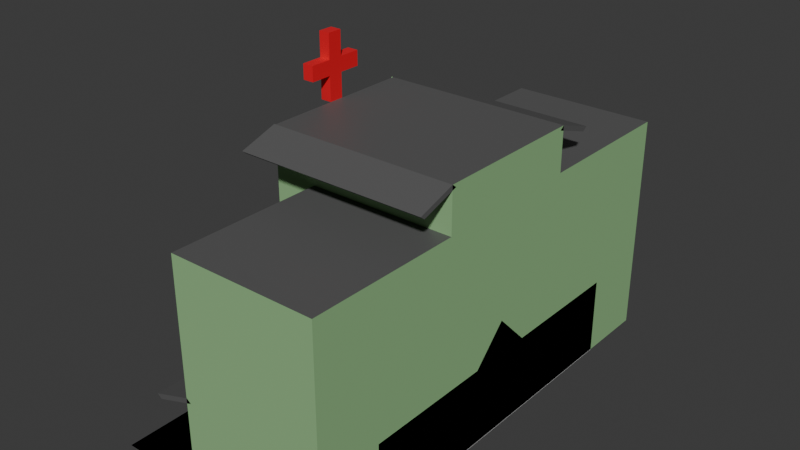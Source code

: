 # Source: Colourisation.blend  (saved by Blender 4.5.87; exported with 4.5.12 LTS)
import bpy
from mathutils import Matrix  # noqa: F401  (used for matrix-valued properties, if any)

bpy.ops.wm.read_factory_settings(use_empty=True)
scene = bpy.context.scene
scene.name = 'Scene'

# ---- collections
col_collection = bpy.data.collections.new('Collection'); scene.collection.children.link(col_collection)

# ---- materials (node trees are filled in below, after node groups)
mat_floor = bpy.data.materials.new('Floor')
mat_floor.diffuse_color = (0.304, 0.3062, 0.3127, 1.0)
mat_tarseal = bpy.data.materials.new('Tarseal')
mat_health_red = bpy.data.materials.new('Health Red')

# ---- material node trees
mat_floor.use_nodes = True; mat_floor.node_tree.nodes.clear()
_N = mat_floor.node_tree.nodes; _L = mat_floor.node_tree.links
n0 = _N.new('ShaderNodeBsdfPrincipled'); n0.name = 'Principled BSDF'; n0.location = (10, 300)
n0.inputs[0].default_value = (0.2826, 0.4982, 0.2413, 1.0)
n0.inputs[2].default_value = 1.0
n0.inputs[13].default_value = 0.0
n1 = _N.new('ShaderNodeOutputMaterial'); n1.name = 'Material Output'; n1.location = (300, 300)
_L.new(n0.outputs[0], n1.inputs[0])
n1.is_active_output = True
mat_tarseal.use_nodes = True; mat_tarseal.node_tree.nodes.clear()
_N = mat_tarseal.node_tree.nodes; _L = mat_tarseal.node_tree.links
n0 = _N.new('ShaderNodeBsdfPrincipled'); n0.name = 'Principled BSDF'; n0.location = (-200, 100)
n0.inputs[0].default_value = (0.107, 0.107, 0.107, 1.0)
n1 = _N.new('ShaderNodeOutputMaterial'); n1.name = 'Material Output'; n1.location = (200, 100)
_L.new(n0.outputs[0], n1.inputs[0])
n1.is_active_output = True
mat_health_red.use_nodes = True; mat_health_red.node_tree.nodes.clear()
_N = mat_health_red.node_tree.nodes; _L = mat_health_red.node_tree.links
n0 = _N.new('ShaderNodeBsdfPrincipled'); n0.name = 'Principled BSDF'; n0.location = (-200, 100)
n0.inputs[0].default_value = (0.8, 0.01021, 0.02102, 1.0)
n1 = _N.new('ShaderNodeOutputMaterial'); n1.name = 'Material Output'; n1.location = (200, 100)
_L.new(n0.outputs[0], n1.inputs[0])
n1.is_active_output = True

# ---- world
world_world = bpy.data.worlds.new('World'); scene.world = world_world
world_world.use_nodes = True; world_world.node_tree.nodes.clear()
_N = world_world.node_tree.nodes; _L = world_world.node_tree.links
n0 = _N.new('ShaderNodeOutputWorld'); n0.name = 'World Output'; n0.location = (200, 100)
n1 = _N.new('ShaderNodeBackground'); n1.name = 'Background'; n1.location = (-200, 100)
n1.inputs[0].default_value = (0.05088, 0.05088, 0.05088, 1.0)
_L.new(n1.outputs[0], n0.inputs[0])
n0.is_active_output = True
world_world.color = (0.05088, 0.05088, 0.05088)
world_world.sun_shadow_jitter_overblur = 0.0

# ---- meshes
me_cube_002 = bpy.data.meshes.new('Cube.002')
me_cube_002.from_pydata([(10.0, 20.0, 0.0), (10.0, 20.0, 19.28), (10.0, -20.0, 19.28), (-2.571, 20.0, 0.0), (-2.571, 20.0, 19.28), (-2.571, -20.0, 0.0), (-2.571, -20.0, 19.28), (10.0, -6.667, 0.0), (10.0, 6.667, 0.0), (10.0, 6.667, 19.28), (10.0, -6.667, 19.28), (-2.571, 6.667, 0.0), (-2.571, -6.667, 0.0), (-2.571, -6.667, 19.28), (-2.571, 6.667, 19.28), (-6.293, 6.667, 0.0), (-6.293, -6.667, 0.0), (-6.293, -6.667, 19.28), (-6.293, 6.667, 19.28), (-2.159, 20.0, 7.519), (-2.544, 20.0, 7.821), (-2.159, -20.0, 7.519), (-2.544, -20.0, 7.821), (-5.445, 20.0, 6.429), (-5.831, 20.0, 6.732), (-5.445, -20.0, 6.429), (-5.831, -20.0, 6.732), (-6.423, -6.281, 22.8), (-6.423, -6.667, 23.1), (10.0, -6.281, 22.8), (-6.423, -9.568, 21.71), (-6.423, -9.953, 22.01), (10.0, -9.568, 21.71), (10.0, -9.953, 22.01), (10.0, 6.281, 22.8), (-6.423, 6.281, 22.8), (-6.423, 6.667, 23.1), (10.0, 9.568, 21.71), (10.0, 9.953, 22.01), (-6.423, 9.568, 21.71), (-6.423, 9.953, 22.01), (10.0, 6.667, 23.1), (10.0, -6.667, 23.1), (-2.571, -6.667, 23.1), (-2.571, 6.667, 23.1), (-6.293, -6.667, 23.1), (-6.293, 6.667, 23.1), (-7.253, -0.7406, 28.58), (-7.253, 0.5391, 28.58), (-7.253, 0.5391, 23.1), (-7.253, -0.7406, 23.1), (-7.253, 2.396, 26.48), (-7.253, 2.396, 25.2), (-7.253, -2.597, 25.2), (-7.253, -2.597, 26.48), (-7.253, 0.5391, 25.2), (-7.253, 0.5391, 26.48), (-7.253, -0.7406, 25.2), (-7.253, -0.7406, 26.48), (-6.293, -0.7406, 28.58), (-6.293, 0.5391, 28.58), (-6.293, 0.5391, 23.1), (-6.293, -0.7406, 23.1), (-6.293, 2.396, 26.48), (-6.293, 2.396, 25.2), (-6.293, -2.597, 25.2), (-6.293, -2.597, 26.48), (-6.293, 0.5391, 25.2), (-6.293, 0.5391, 26.48), (-6.293, -0.7406, 25.2), (-6.293, -0.7406, 26.48), (10.0, -20.0, 0.0), (-10.0, -20.0, 0.0), (-10.0, 20.0, 0.0)], [], [(7, 10, 2), (7, 2, 71), (71, 2, 6), (71, 6, 5), (11, 14, 4), (11, 4, 3), (3, 4, 1), (3, 1, 0), (8, 11, 3), (8, 3, 0), (14, 9, 1), (14, 1, 4), (6, 2, 10), (6, 10, 13), (18, 17, 45), (18, 45, 46), (71, 5, 12), (71, 12, 7), (7, 12, 11), (7, 11, 8), (5, 6, 13), (5, 13, 12), (12, 13, 17), (12, 17, 16), (0, 1, 9), (0, 9, 8), (8, 9, 10), (8, 10, 7), (16, 17, 18), (16, 18, 15), (14, 11, 15), (14, 15, 18), (13, 10, 42), (13, 42, 43), (11, 12, 16), (11, 16, 15), (19, 20, 22), (19, 22, 21), (21, 22, 26), (21, 26, 25), (25, 26, 24), (25, 24, 23), (23, 24, 20), (23, 20, 19), (21, 25, 23), (21, 23, 19), (26, 22, 20), (26, 20, 24), (27, 28, 42), (27, 42, 29), (29, 42, 33), (29, 33, 32), (32, 33, 31), (32, 31, 30), (30, 31, 28), (30, 28, 27), (29, 32, 30), (29, 30, 27), (33, 42, 28), (33, 28, 31), (34, 41, 36), (34, 36, 35), (35, 36, 40), (35, 40, 39), (39, 40, 38), (39, 38, 37), (37, 38, 41), (37, 41, 34), (35, 39, 37), (35, 37, 34), (40, 36, 41), (40, 41, 38), (43, 42, 41), (43, 41, 44), (43, 44, 46), (43, 46, 45), (17, 13, 43), (17, 43, 45), (9, 14, 44), (9, 44, 41), (10, 9, 41), (10, 41, 42), (14, 18, 46), (14, 46, 44), (55, 49, 50), (55, 50, 57), (48, 56, 58), (48, 58, 47), (56, 55, 57), (56, 57, 58), (51, 52, 55), (51, 55, 56), (58, 57, 53), (58, 53, 54), (67, 69, 62), (67, 62, 61), (60, 59, 70), (60, 70, 68), (68, 70, 69), (68, 69, 67), (63, 68, 67), (63, 67, 64), (70, 66, 65), (70, 65, 69), (48, 47, 59), (48, 59, 60), (50, 49, 61), (50, 61, 62), (56, 48, 60), (56, 60, 68), (47, 58, 70), (47, 70, 59), (52, 51, 63), (52, 63, 64), (54, 53, 65), (54, 65, 66), (49, 55, 67), (49, 67, 61), (57, 50, 62), (57, 62, 69), (51, 56, 68), (51, 68, 63), (55, 52, 64), (55, 64, 67), (58, 54, 66), (58, 66, 70), (53, 57, 69), (53, 69, 65), (71, 0, 73), (71, 73, 72)])
me_cube_002.polygons.foreach_set('use_smooth', [0, 0, 0, 0, 0, 0, 0, 0, 0, 0, 0, 0, 0, 0, 0, 0, 0, 0, 0, 0, 0, 0, 0, 0, 0, 0, 0, 0, 0, 0, 0, 0, 0, 0, 0, 0, 0, 0, 0, 0, 0, 0, 0, 0, 0, 0, 0, 0, 0, 1, 0, 0, 0, 0, 0, 0, 0, 0, 0, 0, 0, 1, 0, 0, 0, 0, 0, 0, 0, 0, 0, 0, 0, 0, 0, 0, 0, 0, 0, 0, 0, 0, 0, 0, 0, 0, 0, 0, 0, 0, 0, 0, 0, 0, 0, 0, 0, 0, 0, 0, 0, 0, 0, 0, 0, 0, 0, 0, 0, 0, 0, 0, 0, 0, 0, 0, 0, 0, 0, 0, 0, 0, 0, 0, 0, 0, 0, 0, 0, 0])
me_cube_002.polygons.foreach_set('material_index', [0, 0, 0, 0, 0, 0, 0, 0, 0, 0, 1, 1, 1, 1, 0, 0, 0, 0, 0, 0, 0, 0, 0, 0, 0, 0, 0, 0, 0, 0, 0, 0, 0, 0, 0, 0, 0, 0, 1, 1, 1, 1, 1, 1, 1, 1, 1, 1, 0, 0, 1, 1, 1, 1, 1, 1, 1, 1, 1, 1, 0, 0, 1, 1, 1, 1, 1, 1, 1, 1, 1, 1, 1, 1, 1, 1, 0, 0, 0, 0, 0, 0, 0, 0, 2, 2, 2, 2, 2, 2, 2, 2, 2, 2, 2, 2, 2, 2, 2, 2, 2, 2, 2, 2, 2, 2, 0, 0, 2, 2, 2, 2, 2, 2, 2, 2, 2, 2, 2, 2, 2, 2, 2, 2, 2, 2, 2, 2, 1, 1])
_uv = me_cube_002.uv_layers.new(name='UVMap')
_uv.uv.foreach_set('vector', [0.375, 0.1667, 0.625, 0.1667, 0.625, 0.25, 0.375, 0.1667, 0.625, 0.25, 0.375, 0.25, 0.375, 0.25, 0.625, 0.25, 0.625, 0.5, 0.375, 0.25, 0.625, 0.5, 0.375, 0.5, 0.375, 0.6667, 0.625, 0.6667, 0.625, 0.75, 0.375, 0.6667, 0.625, 0.75, 0.375, 0.75, 0.375, 0.75, 0.625, 0.75, 0.625, 1.0, 0.375, 0.75, 0.625, 1.0, 0.375, 1.0, 0.125, 0.6667, 0.375, 0.6667, 0.375, 0.75, 0.125, 0.6667, 0.375, 0.75, 0.125, 0.75, 0.625, 0.6667, 0.875, 0.6667, 0.875, 0.75, 0.625, 0.6667, 0.875, 0.75, 0.625, 0.75, 0.625, 0.5, 0.875, 0.5, 0.875, 0.5833, 0.625, 0.5, 0.875, 0.5833, 0.625, 0.5833, 0.625, 0.6667, 0.625, 0.5833, 0.625, 0.5833, 0.625, 0.6667, 0.625, 0.5833, 0.625, 0.6667, 0.125, 0.5, 0.375, 0.5, 0.375, 0.5833, 0.125, 0.5, 0.375, 0.5833, 0.125, 0.5833, 0.125, 0.5833, 0.375, 0.5833, 0.375, 0.6667, 0.125, 0.5833, 0.375, 0.6667, 0.125, 0.6667, 0.375, 0.5, 0.625, 0.5, 0.625, 0.5833, 0.375, 0.5, 0.625, 0.5833, 0.375, 0.5833, 0.375, 0.5833, 0.625, 0.5833, 0.625, 0.5833, 0.375, 0.5833, 0.625, 0.5833, 0.375, 0.5833, 0.375, 0.0, 0.625, 0.0, 0.625, 0.08333, 0.375, 0.0, 0.625, 0.08333, 0.375, 0.08333, 0.375, 0.08333, 0.625, 0.08333, 0.625, 0.1667, 0.375, 0.08333, 0.625, 0.1667, 0.375, 0.1667, 0.375, 0.5833, 0.625, 0.5833, 0.625, 0.6667, 0.375, 0.5833, 0.625, 0.6667, 0.375, 0.6667, 0.625, 0.6667, 0.375, 0.6667, 0.375, 0.6667, 0.625, 0.6667, 0.375, 0.6667, 0.625, 0.6667, 0.625, 0.5833, 0.875, 0.5833, 0.875, 0.5833, 0.625, 0.5833, 0.875, 0.5833, 0.625, 0.5833, 0.375, 0.6667, 0.375, 0.5833, 0.375, 0.5833, 0.375, 0.6667, 0.375, 0.5833, 0.375, 0.6667, 0.375, 0.0, 0.625, 0.0, 0.625, 0.25, 0.375, 0.0, 0.625, 0.25, 0.375, 0.25, 0.375, 0.25, 0.625, 0.25, 0.625, 0.5, 0.375, 0.25, 0.625, 0.5, 0.375, 0.5, 0.375, 0.5, 0.625, 0.5, 0.625, 0.75, 0.375, 0.5, 0.625, 0.75, 0.375, 0.75, 0.375, 0.75, 0.625, 0.75, 0.625, 1.0, 0.375, 0.75, 0.625, 1.0, 0.375, 1.0, 0.125, 0.5, 0.375, 0.5, 0.375, 0.75, 0.125, 0.5, 0.375, 0.75, 0.125, 0.75, 0.625, 0.5, 0.875, 0.5, 0.875, 0.75, 0.625, 0.5, 0.875, 0.75, 0.625, 0.75, 0.375, 0.0, 0.625, 0.0, 0.625, 0.25, 0.375, 0.0, 0.625, 0.25, 0.375, 0.25, 0.375, 0.25, 0.625, 0.25, 0.625, 0.5, 0.375, 0.25, 0.625, 0.5, 0.375, 0.5, 0.375, 0.5, 0.625, 0.5, 0.625, 0.75, 0.375, 0.5, 0.625, 0.75, 0.375, 0.75, 0.375, 0.75, 0.625, 0.75, 0.625, 1.0, 0.375, 0.75, 0.625, 1.0, 0.375, 1.0, 0.125, 0.5, 0.375, 0.5, 0.375, 0.75, 0.125, 0.5, 0.375, 0.75, 0.125, 0.75, 0.625, 0.5, 0.875, 0.5, 0.875, 0.75, 0.625, 0.5, 0.875, 0.75, 0.625, 0.75, 0.375, 0.0, 0.625, 0.0, 0.625, 0.25, 0.375, 0.0, 0.625, 0.25, 0.375, 0.25, 0.375, 0.25, 0.625, 0.25, 0.625, 0.5, 0.375, 0.25, 0.625, 0.5, 0.375, 0.5, 0.375, 0.5, 0.625, 0.5, 0.625, 0.75, 0.375, 0.5, 0.625, 0.75, 0.375, 0.75, 0.375, 0.75, 0.625, 0.75, 0.625, 1.0, 0.375, 0.75, 0.625, 1.0, 0.375, 1.0, 0.125, 0.5, 0.375, 0.5, 0.375, 0.75, 0.125, 0.5, 0.375, 0.75, 0.125, 0.75, 0.625, 0.5, 0.875, 0.5, 0.875, 0.75, 0.625, 0.5, 0.875, 0.75, 0.625, 0.75, 0.625, 0.5833, 0.875, 0.5833, 0.875, 0.6667, 0.625, 0.5833, 0.875, 0.6667, 0.625, 0.6667, 0.625, 0.5833, 0.625, 0.6667, 0.625, 0.6667, 0.625, 0.5833, 0.625, 0.6667, 0.625, 0.5833, 0.625, 0.5833, 0.625, 0.5833, 0.625, 0.5833, 0.625, 0.5833, 0.625, 0.5833, 0.625, 0.5833, 0.875, 0.6667, 0.625, 0.6667, 0.625, 0.6667, 0.875, 0.6667, 0.625, 0.6667, 0.875, 0.6667, 0.625, 0.1667, 0.625, 0.08333, 0.625, 0.08333, 0.625, 0.1667, 0.625, 0.08333, 0.625, 0.1667, 0.625, 0.6667, 0.625, 0.6667, 0.625, 0.6667, 0.625, 0.6667, 0.625, 0.6667, 0.625, 0.6667, 0.6667, 0.3333, 1.0, 0.3333, 1.0, 0.6667, 0.6667, 0.3333, 1.0, 0.6667, 0.6667, 0.6667, 0.0, 0.3333, 0.3333, 0.3333, 0.3333, 0.6667, 0.0, 0.3333, 0.3333, 0.6667, 0.0, 0.6667, 0.3333, 0.3333, 0.6667, 0.3333, 0.6667, 0.6667, 0.3333, 0.3333, 0.6667, 0.6667, 0.3333, 0.6667, 0.3333, 0.0, 0.6667, 0.0, 0.6667, 0.3333, 0.3333, 0.0, 0.6667, 0.3333, 0.3333, 0.3333, 0.3333, 0.6667, 0.6667, 0.6667, 0.6667, 1.0, 0.3333, 0.6667, 0.6667, 1.0, 0.3333, 1.0, 0.6667, 0.3333, 0.6667, 0.6667, 1.0, 0.6667, 0.6667, 0.3333, 1.0, 0.6667, 1.0, 0.3333, 0.0, 0.3333, 0.0, 0.6667, 0.3333, 0.6667, 0.0, 0.3333, 0.3333, 0.6667, 0.3333, 0.3333, 0.3333, 0.3333, 0.3333, 0.6667, 0.6667, 0.6667, 0.3333, 0.3333, 0.6667, 0.6667, 0.6667, 0.3333, 0.3333, 0.0, 0.3333, 0.3333, 0.6667, 0.3333, 0.3333, 0.0, 0.6667, 0.3333, 0.6667, 0.0, 0.3333, 0.6667, 0.3333, 1.0, 0.6667, 1.0, 0.3333, 0.6667, 0.6667, 1.0, 0.6667, 0.6667, 0.0, 0.3333, 0.0, 0.6667, 0.0, 0.6667, 0.0, 0.3333, 0.0, 0.6667, 0.0, 0.3333, 1.0, 0.6667, 1.0, 0.3333, 1.0, 0.3333, 1.0, 0.6667, 1.0, 0.3333, 1.0, 0.6667, 0.3333, 0.3333, 0.0, 0.3333, 0.0, 0.3333, 0.3333, 0.3333, 0.0, 0.3333, 0.3333, 0.3333, 0.0, 0.6667, 0.3333, 0.6667, 0.3333, 0.6667, 0.0, 0.6667, 0.3333, 0.6667, 0.0, 0.6667, 0.6667, 0.0, 0.3333, 0.0, 0.3333, 0.0, 0.6667, 0.0, 0.3333, 0.0, 0.6667, 0.0, 0.3333, 1.0, 0.6667, 1.0, 0.6667, 1.0, 0.3333, 1.0, 0.6667, 1.0, 0.3333, 1.0, 1.0, 0.3333, 0.6667, 0.3333, 0.6667, 0.3333, 1.0, 0.3333, 0.6667, 0.3333, 1.0, 0.3333, 0.6667, 0.6667, 1.0, 0.6667, 1.0, 0.6667, 0.6667, 0.6667, 1.0, 0.6667, 0.6667, 0.6667, 0.3333, 0.0, 0.3333, 0.3333, 0.3333, 0.3333, 0.3333, 0.0, 0.3333, 0.3333, 0.3333, 0.0, 0.6667, 0.3333, 0.6667, 0.0, 0.6667, 0.0, 0.6667, 0.3333, 0.6667, 0.0, 0.6667, 0.3333, 0.3333, 0.6667, 0.3333, 1.0, 0.3333, 1.0, 0.3333, 0.6667, 0.3333, 1.0, 0.3333, 0.6667, 0.6667, 1.0, 0.6667, 0.6667, 0.6667, 0.6667, 0.6667, 1.0, 0.6667, 0.6667, 0.6667, 1.0, 0.0, 0.0, 1.0, 0.0, 1.0, 1.0, 0.0, 0.0, 1.0, 1.0, 0.0, 1.0])
me_cube_002.materials.append(mat_floor)
me_cube_002.materials.append(mat_tarseal)
me_cube_002.materials.append(mat_health_red)
me_cube_002.update()
me_cube_002.normals_split_custom_set([tuple(v) for v in zip(*[iter([1.0, 0.0, 0.0, 1.0, 0.0, 0.0, 1.0, 0.0, 0.0, 1.0, -1.187e-07, -9.891e-08, 1.0, -1.187e-07, -9.891e-08, 1.0, -1.187e-07, -9.891e-08, 0.0, -1.0, -3.777e-07, 0.0, -1.0, -3.777e-07, 0.0, -1.0, -3.777e-07, 6.069e-07, -1.0, 0.0, 6.069e-07, -1.0, 0.0, 6.069e-07, -1.0, 0.0, -1.0, 0.0, 0.0, -1.0, 0.0, 0.0, -1.0, 0.0, 0.0, -1.0, 0.0, 0.0, -1.0, 0.0, 0.0, -1.0, 0.0, 0.0, 0.0, 1.0, 0.0, 0.0, 1.0, 0.0, 0.0, 1.0, 0.0, 0.0, 1.0, 0.0, 0.0, 1.0, 0.0, 0.0, 1.0, 0.0, 0.0, 0.0, -1.0, 0.0, 0.0, -1.0, 0.0, 0.0, -1.0, 0.0, 0.0, -1.0, 0.0, 0.0, -1.0, 0.0, 0.0, -1.0, 0.0, 0.0, 1.0, 0.0, 0.0, 1.0, 0.0, 0.0, 1.0, 0.0, 0.0, 1.0, 0.0, 0.0, 1.0, 0.0, 0.0, 1.0, 0.0, 0.0, 1.0, 0.0, 0.0, 1.0, 0.0, 0.0, 1.0, -7.474e-08, 0.0, 1.0, -7.474e-08, 0.0, 1.0, -7.474e-08, 0.0, 1.0, -1.0, 0.0, 0.0, -1.0, 0.0, 0.0, -1.0, 0.0, 0.0, -1.0, 0.0, 0.0, -1.0, 0.0, 0.0, -1.0, 0.0, 0.0, 0.0, 0.0, -1.0, 0.0, 0.0, -1.0, 0.0, 0.0, -1.0, 0.0, 0.0, -1.0, 0.0, 0.0, -1.0, 0.0, 0.0, -1.0, 0.0, 0.0, -1.0, 0.0, 0.0, -1.0, 0.0, 0.0, -1.0, 0.0, 0.0, -1.0, 0.0, 0.0, -1.0, 0.0, 0.0, -1.0, -1.0, 0.0, 0.0, -1.0, 0.0, 0.0, -1.0, 0.0, 0.0, -1.0, 0.0, 0.0, -1.0, 0.0, 0.0, -1.0, 0.0, 0.0, 0.0, -1.0, 1.063e-07, 0.0, -1.0, 1.063e-07, 0.0, -1.0, 1.063e-07, 0.0, -1.0, 5.315e-08, 0.0, -1.0, 5.315e-08, 0.0, -1.0, 5.315e-08, 1.0, 0.0, 0.0, 1.0, 0.0, 0.0, 1.0, 0.0, 0.0, 1.0, 0.0, 0.0, 1.0, 0.0, 0.0, 1.0, 0.0, 0.0, 1.0, 0.0, 0.0, 1.0, 0.0, 0.0, 1.0, 0.0, 0.0, 1.0, 0.0, 0.0, 1.0, 0.0, 0.0, 1.0, 0.0, 0.0, -1.0, 0.0, 0.0, -1.0, 0.0, 0.0, -1.0, 0.0, 0.0, -1.0, 0.0, 0.0, -1.0, 0.0, 0.0, -1.0, 0.0, 0.0, 0.0, 1.0, 0.0, 0.0, 1.0, 0.0, 0.0, 1.0, 0.0, 0.0, 1.0, 0.0, 0.0, 1.0, 0.0, 0.0, 1.0, 0.0, -1.517e-07, -1.0, 0.0, -1.517e-07, -1.0, 0.0, -1.517e-07, -1.0, 0.0, -1.517e-07, -1.0, 0.0, -1.517e-07, -1.0, 0.0, -1.517e-07, -1.0, 0.0, 0.0, 0.0, -1.0, 0.0, 0.0, -1.0, 0.0, 0.0, -1.0, 0.0, 0.0, -1.0, 0.0, 0.0, -1.0, 0.0, 0.0, -1.0, 0.6179, 0.0, 0.7863, 0.6179, 0.0, 0.7863, 0.6179, 0.0, 0.7863, 0.6179, 0.0, 0.7863, 0.6179, 0.0, 0.7863, 0.6179, 0.0, 0.7863, 5.875e-06, -1.0, -2.157e-05, 5.875e-06, -1.0, -2.157e-05, 5.875e-06, -1.0, -2.157e-05, 5.875e-06, -1.0, -2.629e-05, 5.875e-06, -1.0, -2.629e-05, 5.875e-06, -1.0, -2.629e-05, -0.6179, 0.0, -0.7863, -0.6179, 0.0, -0.7863, -0.6179, 0.0, -0.7863, -0.6179, 0.0, -0.7863, -0.6179, 0.0, -0.7863, -0.6179, 0.0, -0.7863, -2.937e-06, 1.0, 1.079e-05, -2.937e-06, 1.0, 1.079e-05, -2.937e-06, 1.0, 1.079e-05, -2.937e-06, 1.0, 7.416e-06, -2.937e-06, 1.0, 7.416e-06, -2.937e-06, 1.0, 7.416e-06, 0.3146, 0.0, -0.9492, 0.3146, 0.0, -0.9492, 0.3146, 0.0, -0.9492, 0.3146, 0.0, -0.9492, 0.3146, 0.0, -0.9492, 0.3146, 0.0, -0.9492, -0.3146, 0.0, 0.9492, -0.3146, 0.0, 0.9492, -0.3146, 0.0, 0.9492, -0.3146, 0.0, 0.9492, -0.3146, 0.0, 0.9492, -0.3146, 0.0, 0.9492, 4.727e-08, 0.6179, 0.7863, 4.727e-08, 0.6179, 0.7863, 4.727e-08, 0.6179, 0.7863, 0.0, 0.6179, 0.7863, 0.0, 0.6179, 0.7863, 0.0, 0.6179, 0.7863, 1.0, 2.697e-06, -8.863e-06, 1.0, 2.697e-06, -8.863e-06, 1.0, 2.697e-06, -8.863e-06, 1.0, 2.697e-06, -8.863e-06, 1.0, 2.697e-06, -8.863e-06, 1.0, 2.697e-06, -8.863e-06, 0.0, -0.6179, -0.7863, 0.0, -0.6179, -0.7863, 0.0, -0.6179, -0.7863, 0.0, -0.6179, -0.7863, 0.0, -0.6179, -0.7863, 0.0, -0.6179, -0.7863, -1.0, -2.022e-06, 8.863e-06, -1.0, -2.022e-06, 8.863e-06, -1.0, -2.022e-06, 8.863e-06, -1.0, -3.371e-06, 8.863e-06, -1.0, -3.371e-06, 8.863e-06, -1.0, -3.371e-06, 8.863e-06, 0.0, 0.3146, -0.9492, 0.0, 0.3146, -0.9492, 0.0, 0.3146, -0.9492, 0.0, 0.3146, -0.9492, 0.0, 0.3146, -0.9492, 0.0, 0.3146, -0.9492, 6.039e-08, -0.3146, 0.9492, 6.039e-08, -0.3146, 0.9492, 6.039e-08, -0.3146, 0.9492, 0.0, -0.3146, 0.9492, 0.0, -0.3146, 0.9492, 0.0, -0.3146, 0.9492, -9.454e-08, -0.6179, 0.7863, -9.454e-08, -0.6179, 0.7863, -9.454e-08, -0.6179, 0.7863, 2.37e-07, -0.6179, 0.7863, 2.37e-07, -0.6179, 0.7863, 2.37e-07, -0.6179, 0.7863, -1.0, -3.371e-06, -8.863e-06, -1.0, -3.371e-06, -8.863e-06, -1.0, -3.371e-06, -8.863e-06, -1.0, -2.528e-06, -8.863e-06, -1.0, -2.528e-06, -8.863e-06, -1.0, -2.528e-06, -8.863e-06, -2.469e-07, 0.6179, -0.7863, -2.469e-07, 0.6179, -0.7863, -2.469e-07, 0.6179, -0.7863, 0.0, 0.6179, -0.7863, 0.0, 0.6179, -0.7863, 0.0, 0.6179, -0.7863, 1.0, 5.393e-06, 5.747e-06, 1.0, 5.393e-06, 5.747e-06, 1.0, 5.393e-06, 5.747e-06, 1.0, -5.73e-06, -1.773e-05, 1.0, -5.73e-06, -1.773e-05, 1.0, -5.73e-06, -1.773e-05, 3.921e-08, -0.3146, -0.9492, 3.921e-08, -0.3146, -0.9492, 3.921e-08, -0.3146, -0.9492, 0.0, -0.3146, -0.9492, 0.0, -0.3146, -0.9492, 0.0, -0.3146, -0.9492, 1.475e-07, 0.3146, 0.9492, 1.475e-07, 0.3146, 0.9492, 1.475e-07, 0.3146, 0.9492, -2.683e-07, 0.3146, 0.9492, -2.683e-07, 0.3146, 0.9492, -2.683e-07, 0.3146, 0.9492, 0.0, 0.0, 1.0, 0.0, 0.0, 1.0, 0.0, 0.0, 1.0, 0.0, 0.0, 1.0, 0.0, 0.0, 1.0, 0.0, 0.0, 1.0, 0.0, 0.0, 1.0, 0.0, 0.0, 1.0, 0.0, 0.0, 1.0, 0.0, 0.0, 1.0, 0.0, 0.0, 1.0, 0.0, 0.0, 1.0, 0.0, -1.0, 0.0, 0.0, -1.0, 0.0, 0.0, -1.0, 0.0, 0.0, -1.0, 0.0, 0.0, -1.0, 0.0, 0.0, -1.0, 0.0, 0.0, 1.0, 0.0, 0.0, 1.0, 0.0, 0.0, 1.0, 0.0, 0.0, 1.0, 0.0, 0.0, 1.0, 0.0, 0.0, 1.0, 0.0, 1.0, 0.0, 0.0, 1.0, 0.0, 0.0, 1.0, 0.0, 0.0, 1.0, 0.0, 0.0, 1.0, 0.0, 0.0, 1.0, 0.0, 0.0, 0.0, 1.0, 0.0, 0.0, 1.0, 0.0, 0.0, 1.0, 0.0, 0.0, 1.0, 0.0, 0.0, 1.0, 0.0, 0.0, 1.0, 0.0, -1.0, 0.0, 0.0, -1.0, 0.0, 0.0, -1.0, 0.0, 0.0, -1.0, 0.0, 0.0, -1.0, 0.0, 0.0, -1.0, 0.0, 0.0, -1.0, 0.0, 0.0, -1.0, 0.0, 0.0, -1.0, 0.0, 0.0, -1.0, 0.0, 0.0, -1.0, 0.0, 0.0, -1.0, 0.0, 0.0, -1.0, 0.0, 0.0, -1.0, 0.0, 0.0, -1.0, 0.0, 0.0, -1.0, 0.0, 0.0, -1.0, 0.0, 0.0, -1.0, 0.0, 0.0, -1.0, 0.0, 0.0, -1.0, 0.0, 0.0, -1.0, 0.0, 0.0, -1.0, 0.0, 0.0, -1.0, 0.0, 0.0, -1.0, 0.0, 0.0, -1.0, 0.0, 0.0, -1.0, 0.0, 0.0, -1.0, 0.0, 0.0, -1.0, 0.0, 0.0, -1.0, 0.0, 0.0, -1.0, 0.0, 0.0, 1.0, 0.0, 0.0, 1.0, 0.0, 0.0, 1.0, 0.0, 0.0, 1.0, 0.0, 0.0, 1.0, 0.0, 0.0, 1.0, 0.0, 0.0, 1.0, 0.0, 0.0, 1.0, 0.0, 0.0, 1.0, 0.0, 0.0, 1.0, 0.0, 0.0, 1.0, 0.0, 0.0, 1.0, 0.0, 0.0, 1.0, 0.0, 0.0, 1.0, 0.0, 0.0, 1.0, 0.0, 0.0, 1.0, 0.0, 0.0, 1.0, 0.0, 0.0, 1.0, 0.0, 0.0, 1.0, 0.0, 0.0, 1.0, 0.0, 0.0, 1.0, 0.0, 0.0, 1.0, 0.0, 0.0, 1.0, 0.0, 0.0, 1.0, 0.0, 0.0, 1.0, 0.0, 0.0, 1.0, 0.0, 0.0, 1.0, 0.0, 0.0, 1.0, 0.0, 0.0, 1.0, 0.0, 0.0, 1.0, 0.0, 0.0, 0.0, 0.0, 1.0, 0.0, 0.0, 1.0, 0.0, 0.0, 1.0, 0.0, 0.0, 1.0, 0.0, 0.0, 1.0, 0.0, 0.0, 1.0, 0.0, 0.0, -1.0, 0.0, 0.0, -1.0, 0.0, 0.0, -1.0, 0.0, 0.0, -1.0, 0.0, 0.0, -1.0, 0.0, 0.0, -1.0, 0.0, 1.0, 0.0, 0.0, 1.0, 0.0, 0.0, 1.0, 0.0, 0.0, 1.0, 0.0, 0.0, 1.0, 0.0, 0.0, 1.0, 0.0, 0.0, -1.0, 0.0, 0.0, -1.0, 0.0, 0.0, -1.0, 0.0, 0.0, -1.0, 0.0, 0.0, -1.0, 0.0, 0.0, -1.0, 0.0, 0.0, 1.0, 0.0, 0.0, 1.0, 0.0, 0.0, 1.0, 0.0, 0.0, 1.0, 0.0, 0.0, 1.0, 0.0, 0.0, 1.0, 0.0, 0.0, -1.0, 0.0, 0.0, -1.0, 0.0, 0.0, -1.0, 0.0, 0.0, -1.0, 0.0, 0.0, -1.0, 0.0, 0.0, -1.0, 0.0, 0.0, 1.0, 0.0, 0.0, 1.0, 0.0, 0.0, 1.0, 0.0, 0.0, 1.0, 0.0, 0.0, 1.0, 0.0, 0.0, 1.0, 0.0, 0.0, -1.0, 0.0, 0.0, -1.0, 0.0, 0.0, -1.0, 0.0, 0.0, -1.0, 0.0, 0.0, -1.0, 0.0, 0.0, -1.0, 0.0, 0.0, 0.0, 1.0, 0.0, 0.0, 1.0, 0.0, 0.0, 1.0, 0.0, 0.0, 1.0, 0.0, 0.0, 1.0, 0.0, 0.0, 1.0, 0.0, 0.0, -1.0, 0.0, 0.0, -1.0, 0.0, 0.0, -1.0, 0.0, 0.0, -1.0, 0.0, 0.0, -1.0, 0.0, 0.0, -1.0, 0.0, 0.0, 1.0, 0.0, 0.0, 1.0, 0.0, 0.0, 1.0, 0.0, 0.0, 1.0, 0.0, 0.0, 1.0, 0.0, 0.0, 1.0, 0.0, 0.0, -1.0, 0.0, 0.0, -1.0, 0.0, 0.0, -1.0, 0.0, 0.0, -1.0, 0.0, 0.0, -1.0, 0.0, 0.0, -1.0, 0.0, 0.0, 1.0, 0.0, 0.0, 1.0, 0.0, 0.0, 1.0, 0.0, 0.0, 1.0, 0.0, 0.0, 1.0, 0.0, 0.0, 1.0])] * 3)])
me_plane_056 = bpy.data.meshes.new('Plane.056')
me_plane_056.from_pydata([(10.0, -20.0, 0.0), (10.0, 20.0, 0.0), (-10.0, -20.0, 0.0), (-10.0, 20.0, 0.0), (-5.891, 11.91, 3.009), (-5.891, 11.91, 3.009), (-5.891, 11.91, 3.009), (-5.891, 11.91, 3.009), (-5.891, 11.91, 0.0), (-5.891, 11.91, 0.0), (5.609, 11.91, 3.009), (5.609, 11.91, 3.009), (5.609, 11.91, 3.009), (5.609, 11.91, 3.009), (5.609, 11.91, 0.0), (5.609, 11.91, 0.0), (-5.891, -12.59, 3.009), (-5.891, -12.59, 3.009), (-5.891, -12.59, 3.009), (-5.891, -12.59, 3.009), (-5.891, -12.59, 0.0), (-5.891, -12.59, 0.0), (5.609, -12.59, 3.009), (5.609, -12.59, 3.009), (5.609, -12.59, 3.009), (5.609, -12.59, 3.009), (5.609, -12.59, 0.0), (5.609, -12.59, 0.0), (6.196, -13.41, 3.009), (6.196, -13.41, 3.009), (6.196, -13.41, 3.009), (6.196, -13.41, 3.009), (-6.479, -13.41, 3.009), (-6.479, -13.41, 3.009), (-6.479, -13.41, 3.009), (-6.479, -13.41, 3.009), (-6.479, 12.73, 3.009), (-6.479, 12.73, 3.009), (-6.479, 12.73, 3.009), (-6.479, 12.73, 3.009), (6.196, 12.73, 3.009), (6.196, 12.73, 3.009), (6.196, 12.73, 3.009), (6.196, 12.73, 3.009), (1.222, -8.453, 5.056), (1.222, -8.453, 5.056), (1.222, -8.453, 5.056), (1.222, -8.453, 5.056), (-1.504, -8.453, 5.056), (-1.504, -8.453, 5.056), (-1.504, -8.453, 5.056), (-1.504, -8.453, 5.056), (-1.504, 7.773, 5.056), (-1.504, 7.773, 5.056), (-1.504, 7.773, 5.056), (-1.504, 7.773, 5.056), (1.222, 7.773, 5.056), (1.222, 7.773, 5.056), (1.222, 7.773, 5.056), (1.222, 7.773, 5.056), (0.2919, -7.407, 7.746), (0.2919, -7.407, 7.746), (0.2919, -7.407, 7.746), (-0.5746, -7.407, 7.746), (-0.5746, -7.407, 7.746), (-0.5746, -7.407, 7.746), (-0.5746, 6.727, 7.746), (-0.5746, 6.727, 7.746), (-0.5746, 6.727, 7.746), (0.2919, 6.727, 7.746), (0.2919, 6.727, 7.746), (0.2919, 6.727, 7.746)], [], [(0, 1, 3), (0, 3, 2), (21, 19, 7), (21, 7, 9), (18, 24, 30), (18, 30, 34), (15, 13, 25), (15, 25, 27), (8, 4, 10), (8, 10, 14), (26, 22, 16), (26, 16, 20), (31, 43, 58), (31, 58, 46), (11, 5, 37), (11, 37, 41), (6, 17, 33), (6, 33, 38), (23, 12, 42), (23, 42, 29), (56, 52, 66), (56, 66, 69), (39, 35, 50), (39, 50, 54), (40, 36, 53), (40, 53, 57), (32, 28, 45), (32, 45, 49), (67, 64, 61), (67, 61, 70), (48, 44, 60), (48, 60, 63), (47, 59, 71), (47, 71, 62), (55, 51, 65), (55, 65, 68)])
_uv = me_plane_056.uv_layers.new(name='UVMap')
_uv.uv.foreach_set('vector', [0.0, 0.0, 1.0, 0.0, 1.0, 1.0, 0.0, 0.0, 1.0, 1.0, 0.0, 1.0, 0.375, 0.0, 0.625, 0.0, 0.625, 0.25, 0.375, 0.0, 0.625, 0.25, 0.375, 0.25, 0.875, 0.75, 0.875, 0.5, 0.875, 0.5, 0.875, 0.75, 0.875, 0.5, 0.875, 0.75, 0.375, 0.75, 0.625, 0.75, 0.625, 1.0, 0.375, 0.75, 0.625, 1.0, 0.375, 1.0, 0.125, 0.5, 0.375, 0.5, 0.375, 0.75, 0.125, 0.5, 0.375, 0.75, 0.125, 0.75, 0.625, 0.5, 0.875, 0.5, 0.875, 0.75, 0.625, 0.5, 0.875, 0.75, 0.625, 0.75, 0.625, 1.0, 0.625, 0.75, 0.625, 0.75, 0.625, 1.0, 0.625, 0.75, 0.625, 1.0, 0.375, 0.75, 0.375, 0.5, 0.375, 0.5, 0.375, 0.75, 0.375, 0.5, 0.375, 0.75, 0.625, 0.25, 0.625, 0.0, 0.625, 0.0, 0.625, 0.25, 0.625, 0.0, 0.625, 0.25, 0.625, 1.0, 0.625, 0.75, 0.625, 0.75, 0.625, 1.0, 0.625, 0.75, 0.625, 1.0, 0.375, 0.75, 0.375, 0.5, 0.375, 0.5, 0.375, 0.75, 0.375, 0.5, 0.375, 0.75, 0.625, 0.25, 0.625, 0.0, 0.625, 0.0, 0.625, 0.25, 0.625, 0.0, 0.625, 0.25, 0.375, 0.75, 0.375, 0.5, 0.375, 0.5, 0.375, 0.75, 0.375, 0.5, 0.375, 0.75, 0.875, 0.75, 0.875, 0.5, 0.875, 0.5, 0.875, 0.75, 0.875, 0.5, 0.875, 0.75, 0.375, 0.25, 0.625, 0.25, 0.625, 0.5, 0.375, 0.25, 0.625, 0.5, 0.375, 0.5, 0.875, 0.75, 0.875, 0.5, 0.875, 0.5, 0.875, 0.75, 0.875, 0.5, 0.875, 0.75, 0.625, 1.0, 0.625, 0.75, 0.625, 0.75, 0.625, 1.0, 0.625, 0.75, 0.625, 1.0, 0.625, 0.25, 0.625, 0.0, 0.625, 0.0, 0.625, 0.25, 0.625, 0.0, 0.625, 0.25])
me_plane_056.update()
me_plane_056.normals_split_custom_set([tuple(v) for v in zip(*[iter([0.0, 0.0, 1.0, 0.0, 0.0, 1.0, 0.0, 0.0, 1.0, 0.0, 0.0, 1.0, 0.0, 0.0, 1.0, 0.0, 0.0, 1.0, -1.0, -1.552e-07, 0.0, -1.0, -1.552e-07, 0.0, -1.0, -1.552e-07, 0.0, -1.0, -1.035e-07, 0.0, -1.0, -1.035e-07, 0.0, -1.0, -1.035e-07, 0.0, 5.056e-08, 0.0, -1.0, 5.056e-08, 0.0, -1.0, 5.056e-08, 0.0, -1.0, -3.9e-08, 0.0, -1.0, -3.9e-08, 0.0, -1.0, -3.9e-08, 0.0, -1.0, 1.0, 1.552e-07, 0.0, 1.0, 1.552e-07, 0.0, 1.0, 1.552e-07, 0.0, 1.0, 1.552e-07, 0.0, 1.0, 1.552e-07, 0.0, 1.0, 1.552e-07, 0.0, -8.293e-08, 1.0, 0.0, -8.293e-08, 1.0, 0.0, -8.293e-08, 1.0, 0.0, -8.293e-08, 1.0, 0.0, -8.293e-08, 1.0, 0.0, -8.293e-08, 1.0, 0.0, 3.317e-07, -1.0, 0.0, 3.317e-07, -1.0, 0.0, 3.317e-07, -1.0, 0.0, 3.317e-07, -1.0, 0.0, 3.317e-07, -1.0, 0.0, 3.317e-07, -1.0, 0.0, 0.3805, 2.713e-08, 0.9248, 0.3805, 2.713e-08, 0.9248, 0.3805, 2.713e-08, 0.9248, 0.3805, 4.37e-08, 0.9248, 0.3805, 4.37e-08, 0.9248, 0.3805, 4.37e-08, 0.9248, 0.0, 0.0, -1.0, 0.0, 0.0, -1.0, 0.0, 0.0, -1.0, -3.44e-09, 0.0, -1.0, -3.44e-09, 0.0, -1.0, -3.44e-09, 0.0, -1.0, -4.306e-07, 0.0, -1.0, -4.306e-07, 0.0, -1.0, -4.306e-07, 0.0, -1.0, 0.0, 0.0, -1.0, 0.0, 0.0, -1.0, 0.0, 0.0, -1.0, 5.963e-07, 0.0, -1.0, 5.963e-07, 0.0, -1.0, 5.963e-07, 0.0, -1.0, -9.936e-07, 0.0, -1.0, -9.936e-07, 0.0, -1.0, -9.936e-07, 0.0, -1.0, -2.425e-07, 0.932, 0.3624, -2.425e-07, 0.932, 0.3624, -2.425e-07, 0.932, 0.3624, 0.0, 0.932, 0.3624, 0.0, 0.932, 0.3624, 0.0, 0.932, 0.3624, -0.3805, -5.426e-08, 0.9248, -0.3805, -5.426e-08, 0.9248, -0.3805, -5.426e-08, 0.9248, -0.3805, -4.37e-08, 0.9248, -0.3805, -4.37e-08, 0.9248, -0.3805, -4.37e-08, 0.9248, -5.612e-08, 0.3817, 0.9243, -5.612e-08, 0.3817, 0.9243, -5.612e-08, 0.3817, 0.9243, -1.378e-07, 0.3817, 0.9243, -1.378e-07, 0.3817, 0.9243, -1.378e-07, 0.3817, 0.9243, 1.122e-07, -0.3817, 0.9243, 1.122e-07, -0.3817, 0.9243, 1.122e-07, -0.3817, 0.9243, 0.0, -0.3817, 0.9243, 0.0, -0.3817, 0.9243, 0.0, -0.3817, 0.9243, 0.0, 0.0, 1.0, 0.0, 0.0, 1.0, 0.0, 0.0, 1.0, 0.0, 0.0, 1.0, 0.0, 0.0, 1.0, 0.0, 0.0, 1.0, 0.0, -0.932, 0.3624, 0.0, -0.932, 0.3624, 0.0, -0.932, 0.3624, 0.0, -0.932, 0.3624, 0.0, -0.932, 0.3624, 0.0, -0.932, 0.3624, 0.9451, 1.136e-07, 0.3267, 0.9451, 1.136e-07, 0.3267, 0.9451, 1.136e-07, 0.3267, 0.9451, 1.304e-07, 0.3267, 0.9451, 1.304e-07, 0.3267, 0.9451, 1.304e-07, 0.3267, -0.9451, -1.136e-07, 0.3267, -0.9451, -1.136e-07, 0.3267, -0.9451, -1.136e-07, 0.3267, -0.9451, -1.304e-07, 0.3267, -0.9451, -1.304e-07, 0.3267, -0.9451, -1.304e-07, 0.3267])] * 3)])
me_cube_088 = bpy.data.meshes.new('Cube.088')
me_cube_088.from_pydata([(10.0, 13.84, -0.03592), (10.0, 13.84, -0.03592), (10.0, 13.84, -0.03592), (10.0, 13.84, 6.684), (10.0, 13.84, 6.684), (10.0, 13.84, 6.684), (10.0, -14.23, -0.03592), (10.0, -14.23, -0.03592), (10.0, -14.23, -0.03592), (10.0, -14.23, 6.684), (10.0, -14.23, 6.684), (10.0, -14.23, 6.684), (0.5581, 13.84, -0.03592), (0.5581, 13.84, -0.03592), (0.5581, 13.84, 6.684), (0.5581, 13.84, 6.684), (0.5581, 13.84, 6.684), (0.5581, -14.23, -0.03592), (0.5581, -14.23, -0.03592), (0.5581, -14.23, 6.684), (0.5581, -14.23, 6.684), (0.5581, -14.23, 6.684), (10.0, 2.712, -0.03592), (10.0, 2.712, -0.03592), (0.5581, 2.712, 6.684), (0.5581, 2.712, 6.684), (0.5581, 2.712, 6.684), (0.5581, 2.712, 6.684), (0.5581, 2.712, 6.684), (10.0, 2.712, 6.684), (10.0, 2.712, 6.684), (10.0, 2.712, 6.684), (0.5581, 2.712, -0.03592), (0.5581, 2.712, -0.03592), (0.5581, 2.712, -0.03592), (10.0, -3.104, 6.684), (10.0, -3.104, 6.684), (10.0, -3.104, 6.684), (0.5581, -3.104, -0.03592), (0.5581, -3.104, -0.03592), (0.5581, -3.104, -0.03592), (10.0, -3.104, -0.03592), (10.0, -3.104, -0.03592), (0.5581, -3.104, 6.684), (0.5581, -3.104, 6.684), (0.5581, -3.104, 6.684), (0.5581, -3.104, 6.684), (0.5581, -3.104, 6.684), (-0.1091, -14.23, 6.332), (-0.1091, -14.23, 6.332), (-0.1091, -14.23, 6.332), (-0.1091, -14.23, -0.03592), (-0.1091, -14.23, -0.03592), (-0.1091, -14.23, -0.03592), (-0.1091, -3.104, -0.03592), (-0.1091, -3.104, -0.03592), (-0.1091, -3.104, -0.03592), (-0.1091, 2.712, 6.332), (-0.1091, 2.712, 6.332), (-0.1091, 2.712, 6.332), (-0.1091, 13.84, 6.332), (-0.1091, 13.84, 6.332), (-0.1091, 13.84, 6.332), (-0.1091, 13.84, -0.03592), (-0.1091, 13.84, -0.03592), (-0.1091, 13.84, -0.03592), (-0.1091, 2.712, -0.03592), (-0.1091, 2.712, -0.03592), (-0.1091, 2.712, -0.03592), (-0.1091, -3.104, 6.332), (-0.1091, -3.104, 6.332), (-0.1091, -3.104, 6.332), (10.0, -0.1963, -0.03592), (10.0, -0.1963, -0.03592), (0.5581, -0.1963, 9.659), (0.5581, -0.1963, 9.659), (10.0, -0.1963, 9.659), (10.0, -0.1963, 9.659), (10.0, -0.1963, 9.659), (0.5581, -0.1963, -0.03592), (0.5581, -0.1963, -0.03592), (5.279, -14.23, -0.03592), (5.279, -14.23, -0.03592), (5.279, -14.23, 9.659), (5.279, -14.23, 9.659), (5.279, -14.23, 9.659), (5.279, 13.84, -0.03592), (5.279, 13.84, -0.03592), (5.279, 13.84, 9.659), (5.279, 13.84, 9.659), (5.279, 13.84, 9.659), (5.279, 2.712, 9.659), (5.279, 2.712, 9.659), (5.279, 2.712, -0.03592), (5.279, -3.104, -0.03592), (5.279, -3.104, 9.659), (5.279, -3.104, 9.659), (5.279, -0.1963, 9.659), (5.279, -0.1963, 9.659), (5.279, -0.1963, 9.659), (5.279, -0.1963, 9.659), (5.279, -0.1963, -0.03592), (0.5581, 2.712, 6.333), (0.5581, 2.712, 6.333), (0.5581, 2.712, 6.333), (0.5581, 2.712, 6.333), (0.5581, -3.104, 6.333), (0.5581, -3.104, 6.333), (0.5581, -3.104, 6.333), (0.5581, -3.104, 6.333), (0.5581, -0.1963, 6.333), (0.5581, -0.1963, 6.333), (-2.264, -0.1963, 9.659), (-2.264, -0.1963, 9.659), (-2.264, -0.1963, 9.659), (-2.264, 2.712, 6.684), (-2.264, 2.712, 6.684), (-2.264, 2.712, 6.684), (-2.264, -3.104, 6.684), (-2.264, -3.104, 6.684), (-2.264, -3.104, 6.684), (-2.264, 2.712, 6.333), (-2.264, 2.712, 6.333), (-2.264, 2.712, 6.333), (-2.264, -3.104, 6.333), (-2.264, -3.104, 6.333), (-2.264, -3.104, 6.333), (-2.264, -0.1963, 6.333), (-2.264, -0.1963, 6.333), (-1.529, -2.724, -0.03592), (-1.529, -2.724, -0.03592), (-1.529, -2.724, 6.333), (-1.529, -2.724, 6.333), (-1.588, -2.718, -0.03592), (-1.588, -2.718, 6.333), (-1.645, -2.701, -0.03592), (-1.645, -2.701, 6.333), (-1.698, -2.673, -0.03592), (-1.698, -2.673, 6.333), (-1.744, -2.635, -0.03592), (-1.744, -2.635, 6.333), (-1.782, -2.589, -0.03592), (-1.782, -2.589, 6.333), (-1.81, -2.536, -0.03592), (-1.81, -2.536, 6.333), (-1.828, -2.479, -0.03592), (-1.828, -2.479, 6.333), (-1.834, -2.419, -0.03592), (-1.834, -2.419, 6.333), (-1.828, -2.36, -0.03592), (-1.828, -2.36, 6.333), (-1.81, -2.303, -0.03592), (-1.81, -2.303, 6.333), (-1.782, -2.25, -0.03592), (-1.782, -2.25, 6.333), (-1.744, -2.204, -0.03592), (-1.744, -2.204, 6.333), (-1.698, -2.166, -0.03592), (-1.698, -2.166, 6.333), (-1.645, -2.138, -0.03592), (-1.645, -2.138, 6.333), (-1.588, -2.12, -0.03592), (-1.588, -2.12, 6.333), (-1.529, -2.115, -0.03592), (-1.529, -2.115, 6.333), (-1.469, -2.12, -0.03592), (-1.469, -2.12, 6.333), (-1.412, -2.138, -0.03592), (-1.412, -2.138, 6.333), (-1.359, -2.166, -0.03592), (-1.359, -2.166, 6.333), (-1.313, -2.204, -0.03592), (-1.313, -2.204, 6.333), (-1.275, -2.25, -0.03592), (-1.275, -2.25, 6.333), (-1.247, -2.303, -0.03592), (-1.247, -2.303, 6.333), (-1.23, -2.36, -0.03592), (-1.23, -2.36, 6.333), (-1.224, -2.419, -0.03592), (-1.224, -2.419, 6.333), (-1.23, -2.479, -0.03592), (-1.23, -2.479, 6.333), (-1.247, -2.536, -0.03592), (-1.247, -2.536, 6.333), (-1.275, -2.589, -0.03592), (-1.275, -2.589, 6.333), (-1.313, -2.635, -0.03592), (-1.313, -2.635, 6.333), (-1.359, -2.673, -0.03592), (-1.359, -2.673, 6.333), (-1.412, -2.701, -0.03592), (-1.412, -2.701, 6.333), (-1.469, -2.718, -0.03592), (-1.469, -2.718, 6.333), (-1.529, 1.813, -0.03592), (-1.529, 1.813, -0.03592), (-1.529, 1.813, 6.333), (-1.529, 1.813, 6.333), (-1.588, 1.819, -0.03592), (-1.588, 1.819, 6.333), (-1.645, 1.836, -0.03592), (-1.645, 1.836, 6.333), (-1.698, 1.864, -0.03592), (-1.698, 1.864, 6.333), (-1.744, 1.902, -0.03592), (-1.744, 1.902, 6.333), (-1.782, 1.948, -0.03592), (-1.782, 1.948, 6.333), (-1.81, 2.001, -0.03592), (-1.81, 2.001, 6.333), (-1.828, 2.058, -0.03592), (-1.828, 2.058, 6.333), (-1.834, 2.118, -0.03592), (-1.834, 2.118, 6.333), (-1.828, 2.177, -0.03592), (-1.828, 2.177, 6.333), (-1.81, 2.234, -0.03592), (-1.81, 2.234, 6.333), (-1.782, 2.287, -0.03592), (-1.782, 2.287, 6.333), (-1.744, 2.333, -0.03592), (-1.744, 2.333, 6.333), (-1.698, 2.371, -0.03592), (-1.698, 2.371, 6.333), (-1.645, 2.399, -0.03592), (-1.645, 2.399, 6.333), (-1.588, 2.417, -0.03592), (-1.588, 2.417, 6.333), (-1.529, 2.423, -0.03592), (-1.529, 2.423, 6.333), (-1.469, 2.417, -0.03592), (-1.469, 2.417, 6.333), (-1.412, 2.399, -0.03592), (-1.412, 2.399, 6.333), (-1.359, 2.371, -0.03592), (-1.359, 2.371, 6.333), (-1.313, 2.333, -0.03592), (-1.313, 2.333, 6.333), (-1.275, 2.287, -0.03592), (-1.275, 2.287, 6.333), (-1.247, 2.234, -0.03592), (-1.247, 2.234, 6.333), (-1.23, 2.177, -0.03592), (-1.23, 2.177, 6.333), (-1.224, 2.118, -0.03592), (-1.224, 2.118, 6.333), (-1.23, 2.058, -0.03592), (-1.23, 2.058, 6.333), (-1.247, 2.001, -0.03592), (-1.247, 2.001, 6.333), (-1.275, 1.948, -0.03592), (-1.275, 1.948, 6.333), (-1.313, 1.902, -0.03592), (-1.313, 1.902, 6.333), (-1.359, 1.864, -0.03592), (-1.359, 1.864, 6.333), (-1.412, 1.836, -0.03592), (-1.412, 1.836, 6.333), (-1.469, 1.819, -0.03592), (-1.469, 1.819, 6.333), (-1.529, -0.5291, -0.03592), (-1.529, -0.5291, -0.03592), (-1.529, -0.5291, 6.333), (-1.529, -0.5291, 6.333), (-1.588, -0.5233, -0.03592), (-1.588, -0.5233, 6.333), (-1.645, -0.5059, -0.03592), (-1.645, -0.5059, 6.333), (-1.698, -0.4778, -0.03592), (-1.698, -0.4778, 6.333), (-1.744, -0.4399, -0.03592), (-1.744, -0.4399, 6.333), (-1.782, -0.3937, -0.03592), (-1.782, -0.3937, 6.333), (-1.81, -0.341, -0.03592), (-1.81, -0.341, 6.333), (-1.828, -0.2838, -0.03592), (-1.828, -0.2838, 6.333), (-1.834, -0.2243, -0.03592), (-1.834, -0.2243, 6.333), (-1.828, -0.1649, -0.03592), (-1.828, -0.1649, 6.333), (-1.81, -0.1077, -0.03592), (-1.81, -0.1077, 6.333), (-1.782, -0.05501, -0.03592), (-1.782, -0.05501, 6.333), (-1.744, -0.00882, -0.03592), (-1.744, -0.00882, 6.333), (-1.698, 0.02909, -0.03592), (-1.698, 0.02909, 6.333), (-1.645, 0.05725, -0.03592), (-1.645, 0.05725, 6.333), (-1.588, 0.0746, -0.03592), (-1.588, 0.0746, 6.333), (-1.529, 0.08046, -0.03592), (-1.529, 0.08046, 6.333), (-1.469, 0.0746, -0.03592), (-1.469, 0.0746, 6.333), (-1.412, 0.05725, -0.03592), (-1.412, 0.05725, 6.333), (-1.359, 0.02909, -0.03592), (-1.359, 0.02909, 6.333), (-1.313, -0.00882, -0.03592), (-1.313, -0.00882, 6.333), (-1.275, -0.05501, -0.03592), (-1.275, -0.05501, 6.333), (-1.247, -0.1077, -0.03592), (-1.247, -0.1077, 6.333), (-1.23, -0.1649, -0.03592), (-1.23, -0.1649, 6.333), (-1.224, -0.2243, -0.03592), (-1.224, -0.2243, 6.333), (-1.23, -0.2838, -0.03592), (-1.23, -0.2838, 6.333), (-1.247, -0.341, -0.03592), (-1.247, -0.341, 6.333), (-1.275, -0.3937, -0.03592), (-1.275, -0.3937, 6.333), (-1.313, -0.4399, -0.03592), (-1.313, -0.4399, 6.333), (-1.359, -0.4778, -0.03592), (-1.359, -0.4778, 6.333), (-1.412, -0.5059, -0.03592), (-1.412, -0.5059, 6.333), (-1.469, -0.5233, -0.03592), (-1.469, -0.5233, 6.333), (10.0, -20.0, 0.0), (10.0, 20.0, 0.0), (-10.0, -20.0, 0.0), (-10.0, 20.0, 0.0)], [], [(42, 37, 11), (42, 11, 8), (81, 83, 19), (81, 19, 17), (39, 18, 52), (39, 52, 55), (86, 88, 3), (86, 3, 0), (93, 33, 13), (93, 13, 87), (91, 30, 4), (91, 4, 89), (2, 5, 31), (2, 31, 23), (101, 79, 33), (101, 33, 93), (80, 111, 105), (80, 105, 34), (73, 78, 37), (73, 37, 42), (14, 12, 63), (14, 63, 60), (82, 18, 39), (82, 39, 94), (84, 10, 36), (84, 36, 95), (98, 77, 29), (68, 59, 62), (68, 62, 65), (53, 50, 71), (53, 71, 56), (20, 46, 70), (20, 70, 49), (32, 102, 57), (32, 57, 66), (27, 15, 61), (27, 61, 58), (17, 19, 48), (17, 48, 51), (13, 33, 67), (13, 67, 64), (44, 107, 69), (95, 36, 99), (23, 31, 78), (23, 78, 73), (40, 109, 111), (40, 111, 80), (94, 39, 79), (94, 79, 101), (41, 94, 101), (41, 101, 72), (45, 97, 74), (75, 98, 26), (21, 85, 96), (21, 96, 47), (7, 82, 94), (7, 94, 41), (72, 101, 93), (72, 93, 22), (28, 92, 90), (28, 90, 16), (22, 93, 87), (22, 87, 1), (12, 14, 88), (12, 88, 86), (6, 9, 83), (6, 83, 81), (100, 47, 96), (28, 100, 92), (30, 91, 99), (97, 35, 76), (128, 126, 120), (128, 120, 114), (69, 107, 38), (69, 38, 54), (104, 110, 127), (104, 127, 122), (57, 102, 24), (106, 43, 118), (106, 118, 124), (123, 128, 114), (123, 114, 117), (110, 108, 125), (110, 125, 127), (45, 74, 112), (45, 112, 119), (25, 103, 121), (25, 121, 115), (75, 26, 116), (75, 116, 113), (130, 132, 134), (130, 134, 133), (133, 134, 136), (133, 136, 135), (135, 136, 138), (135, 138, 137), (137, 138, 140), (137, 140, 139), (139, 140, 142), (139, 142, 141), (141, 142, 144), (141, 144, 143), (143, 144, 146), (143, 146, 145), (145, 146, 148), (145, 148, 147), (147, 148, 150), (147, 150, 149), (149, 150, 152), (149, 152, 151), (151, 152, 154), (151, 154, 153), (153, 154, 156), (153, 156, 155), (155, 156, 158), (155, 158, 157), (157, 158, 160), (157, 160, 159), (159, 160, 162), (159, 162, 161), (161, 162, 164), (161, 164, 163), (163, 164, 166), (163, 166, 165), (165, 166, 168), (165, 168, 167), (167, 168, 170), (167, 170, 169), (169, 170, 172), (169, 172, 171), (171, 172, 174), (171, 174, 173), (173, 174, 176), (173, 176, 175), (175, 176, 178), (175, 178, 177), (177, 178, 180), (177, 180, 179), (179, 180, 182), (179, 182, 181), (181, 182, 184), (181, 184, 183), (183, 184, 186), (183, 186, 185), (185, 186, 188), (185, 188, 187), (187, 188, 190), (187, 190, 189), (189, 190, 192), (189, 192, 191), (191, 192, 194), (191, 194, 193), (193, 194, 131), (193, 131, 129), (196, 198, 200), (196, 200, 199), (199, 200, 202), (199, 202, 201), (201, 202, 204), (201, 204, 203), (203, 204, 206), (203, 206, 205), (205, 206, 208), (205, 208, 207), (207, 208, 210), (207, 210, 209), (209, 210, 212), (209, 212, 211), (211, 212, 214), (211, 214, 213), (213, 214, 216), (213, 216, 215), (215, 216, 218), (215, 218, 217), (217, 218, 220), (217, 220, 219), (219, 220, 222), (219, 222, 221), (221, 222, 224), (221, 224, 223), (223, 224, 226), (223, 226, 225), (225, 226, 228), (225, 228, 227), (227, 228, 230), (227, 230, 229), (229, 230, 232), (229, 232, 231), (231, 232, 234), (231, 234, 233), (233, 234, 236), (233, 236, 235), (235, 236, 238), (235, 238, 237), (237, 238, 240), (237, 240, 239), (239, 240, 242), (239, 242, 241), (241, 242, 244), (241, 244, 243), (243, 244, 246), (243, 246, 245), (245, 246, 248), (245, 248, 247), (247, 248, 250), (247, 250, 249), (249, 250, 252), (249, 252, 251), (251, 252, 254), (251, 254, 253), (253, 254, 256), (253, 256, 255), (255, 256, 258), (255, 258, 257), (257, 258, 260), (257, 260, 259), (259, 260, 197), (259, 197, 195), (262, 264, 266), (262, 266, 265), (265, 266, 268), (265, 268, 267), (267, 268, 270), (267, 270, 269), (269, 270, 272), (269, 272, 271), (271, 272, 274), (271, 274, 273), (273, 274, 276), (273, 276, 275), (275, 276, 278), (275, 278, 277), (277, 278, 280), (277, 280, 279), (279, 280, 282), (279, 282, 281), (281, 282, 284), (281, 284, 283), (283, 284, 286), (283, 286, 285), (285, 286, 288), (285, 288, 287), (287, 288, 290), (287, 290, 289), (289, 290, 292), (289, 292, 291), (291, 292, 294), (291, 294, 293), (293, 294, 296), (293, 296, 295), (295, 296, 298), (295, 298, 297), (297, 298, 300), (297, 300, 299), (299, 300, 302), (299, 302, 301), (301, 302, 304), (301, 304, 303), (303, 304, 306), (303, 306, 305), (305, 306, 308), (305, 308, 307), (307, 308, 310), (307, 310, 309), (309, 310, 312), (309, 312, 311), (311, 312, 314), (311, 314, 313), (313, 314, 316), (313, 316, 315), (315, 316, 318), (315, 318, 317), (317, 318, 320), (317, 320, 319), (319, 320, 322), (319, 322, 321), (321, 322, 324), (321, 324, 323), (323, 324, 326), (323, 326, 325), (325, 326, 263), (325, 263, 261), (327, 328, 330), (327, 330, 329)])
me_cube_088.polygons.foreach_set('use_smooth', [0, 0, 0, 0, 0, 0, 0, 0, 0, 0, 0, 0, 0, 0, 0, 0, 0, 0, 0, 0, 0, 0, 0, 0, 0, 0, 0, 0, 0, 0, 0, 0, 0, 0, 0, 0, 0, 0, 0, 0, 0, 0, 0, 0, 0, 0, 0, 0, 0, 0, 0, 0, 0, 0, 0, 0, 0, 0, 0, 0, 0, 0, 0, 0, 0, 0, 0, 0, 0, 0, 0, 0, 0, 0, 0, 0, 0, 0, 0, 0, 0, 0, 0, 0, 0, 0, 0, 0, 1, 0, 1, 1, 1, 1, 1, 1, 1, 1, 1, 1, 1, 1, 1, 1, 1, 1, 1, 1, 1, 1, 1, 1, 1, 1, 1, 1, 1, 1, 1, 1, 1, 1, 1, 1, 1, 1, 1, 1, 1, 1, 1, 1, 1, 1, 1, 1, 1, 1, 1, 1, 1, 1, 1, 1, 1, 1, 1, 1, 1, 1, 1, 1, 1, 1, 1, 1, 1, 1, 1, 1, 1, 1, 1, 1, 1, 1, 1, 1, 1, 1, 1, 1, 1, 1, 1, 1, 1, 1, 1, 1, 1, 1, 1, 1, 1, 1, 1, 1, 1, 1, 1, 1, 1, 1, 1, 1, 1, 1, 1, 1, 1, 1, 1, 1, 1, 1, 1, 1, 1, 1, 1, 1, 1, 1, 1, 1, 1, 1, 1, 1, 1, 1, 1, 1, 1, 1, 1, 1, 1, 1, 1, 1, 1, 1, 1, 1, 1, 1, 1, 1, 1, 1, 1, 1, 1, 1, 1, 1, 1, 1, 1, 1, 1, 1, 1, 1, 1, 1, 1, 1, 1, 1, 1, 1, 1, 1, 1, 1, 1, 1, 1, 1, 1, 1, 1, 1, 1, 1, 1, 1, 1, 1, 0, 0])
_uv = me_cube_088.uv_layers.new(name='UVMap')
_uv.uv.foreach_set('vector', [0.375, 0.1875, 0.625, 0.1875, 0.625, 0.25, 0.375, 0.1875, 0.625, 0.25, 0.375, 0.25, 0.375, 0.375, 0.625, 0.375, 0.625, 0.5, 0.375, 0.375, 0.625, 0.5, 0.375, 0.5, 0.375, 0.5625, 0.375, 0.5, 0.375, 0.5, 0.375, 0.5625, 0.375, 0.5, 0.375, 0.5625, 0.375, 0.875, 0.625, 0.875, 0.625, 1.0, 0.375, 0.875, 0.625, 1.0, 0.375, 1.0, 0.25, 0.6875, 0.375, 0.6875, 0.375, 0.75, 0.25, 0.6875, 0.375, 0.75, 0.25, 0.75, 0.75, 0.6875, 0.875, 0.6875, 0.875, 0.75, 0.75, 0.6875, 0.875, 0.75, 0.75, 0.75, 0.375, 0.0, 0.625, 0.0, 0.625, 0.0625, 0.375, 0.0, 0.625, 0.0625, 0.375, 0.0625, 0.25, 0.625, 0.375, 0.625, 0.375, 0.6875, 0.25, 0.625, 0.375, 0.6875, 0.25, 0.6875, 0.375, 0.625, 0.5647, 0.625, 0.6138, 0.6875, 0.375, 0.625, 0.6138, 0.6875, 0.375, 0.6875, 0.375, 0.125, 0.625, 0.125, 0.625, 0.1875, 0.375, 0.125, 0.625, 0.1875, 0.375, 0.1875, 0.625, 0.75, 0.375, 0.75, 0.375, 0.75, 0.625, 0.75, 0.375, 0.75, 0.625, 0.75, 0.25, 0.5, 0.375, 0.5, 0.375, 0.5625, 0.25, 0.5, 0.375, 0.5625, 0.25, 0.5625, 0.75, 0.5, 0.875, 0.5, 0.875, 0.5625, 0.75, 0.5, 0.875, 0.5625, 0.75, 0.5625, 0.75, 0.625, 0.875, 0.625, 0.875, 0.6875, 0.375, 0.6875, 0.625, 0.6875, 0.625, 0.75, 0.375, 0.6875, 0.625, 0.75, 0.375, 0.75, 0.375, 0.5, 0.625, 0.5, 0.625, 0.5625, 0.375, 0.5, 0.625, 0.5625, 0.375, 0.5625, 0.625, 0.5, 0.625, 0.5625, 0.625, 0.5625, 0.625, 0.5, 0.625, 0.5625, 0.625, 0.5, 0.375, 0.6875, 0.6138, 0.6875, 0.625, 0.6875, 0.375, 0.6875, 0.625, 0.6875, 0.375, 0.6875, 0.625, 0.6875, 0.625, 0.75, 0.625, 0.75, 0.625, 0.6875, 0.625, 0.75, 0.625, 0.6875, 0.375, 0.5, 0.625, 0.5, 0.625, 0.5, 0.375, 0.5, 0.625, 0.5, 0.375, 0.5, 0.375, 0.75, 0.375, 0.6875, 0.375, 0.6875, 0.375, 0.75, 0.375, 0.6875, 0.375, 0.75, 0.625, 0.5625, 0.6138, 0.5625, 0.625, 0.5625, 0.75, 0.5625, 0.875, 0.5625, 0.75, 0.625, 0.375, 0.0625, 0.625, 0.0625, 0.625, 0.125, 0.375, 0.0625, 0.625, 0.125, 0.375, 0.125, 0.375, 0.5625, 0.6138, 0.5625, 0.5647, 0.625, 0.375, 0.5625, 0.5647, 0.625, 0.375, 0.625, 0.25, 0.5625, 0.375, 0.5625, 0.375, 0.625, 0.25, 0.5625, 0.375, 0.625, 0.25, 0.625, 0.125, 0.5625, 0.25, 0.5625, 0.25, 0.625, 0.125, 0.5625, 0.25, 0.625, 0.125, 0.625, 0.625, 0.5625, 0.75, 0.625, 0.625, 0.625, 0.625, 0.625, 0.75, 0.625, 0.625, 0.6875, 0.625, 0.5, 0.75, 0.5, 0.75, 0.5625, 0.625, 0.5, 0.75, 0.5625, 0.625, 0.5625, 0.125, 0.5, 0.25, 0.5, 0.25, 0.5625, 0.125, 0.5, 0.25, 0.5625, 0.125, 0.5625, 0.125, 0.625, 0.25, 0.625, 0.25, 0.6875, 0.125, 0.625, 0.25, 0.6875, 0.125, 0.6875, 0.625, 0.6875, 0.75, 0.6875, 0.75, 0.75, 0.625, 0.6875, 0.75, 0.75, 0.625, 0.75, 0.125, 0.6875, 0.25, 0.6875, 0.25, 0.75, 0.125, 0.6875, 0.25, 0.75, 0.125, 0.75, 0.375, 0.75, 0.625, 0.75, 0.625, 0.875, 0.375, 0.75, 0.625, 0.875, 0.375, 0.875, 0.375, 0.25, 0.625, 0.25, 0.625, 0.375, 0.375, 0.25, 0.625, 0.375, 0.375, 0.375, 0.75, 0.625, 0.625, 0.5625, 0.75, 0.5625, 0.625, 0.6875, 0.75, 0.625, 0.75, 0.6875, 0.875, 0.6875, 0.75, 0.6875, 0.75, 0.625, 0.75, 0.625, 0.875, 0.5625, 0.875, 0.625, 0.5647, 0.625, 0.6138, 0.5625, 0.625, 0.5625, 0.5647, 0.625, 0.625, 0.5625, 0.625, 0.625, 0.625, 0.5625, 0.6138, 0.5625, 0.375, 0.5625, 0.625, 0.5625, 0.375, 0.5625, 0.375, 0.5625, 0.6138, 0.6875, 0.5647, 0.625, 0.5647, 0.625, 0.6138, 0.6875, 0.5647, 0.625, 0.6138, 0.6875, 0.625, 0.6875, 0.6138, 0.6875, 0.625, 0.6875, 0.6138, 0.5625, 0.625, 0.5625, 0.625, 0.5625, 0.6138, 0.5625, 0.625, 0.5625, 0.6138, 0.5625, 0.6138, 0.6875, 0.5647, 0.625, 0.625, 0.625, 0.6138, 0.6875, 0.625, 0.625, 0.625, 0.6875, 0.5647, 0.625, 0.6138, 0.5625, 0.6138, 0.5625, 0.5647, 0.625, 0.6138, 0.5625, 0.5647, 0.625, 0.625, 0.5625, 0.625, 0.625, 0.625, 0.625, 0.625, 0.5625, 0.625, 0.625, 0.625, 0.5625, 0.625, 0.6875, 0.6138, 0.6875, 0.6138, 0.6875, 0.625, 0.6875, 0.6138, 0.6875, 0.625, 0.6875, 0.625, 0.625, 0.625, 0.6875, 0.625, 0.6875, 0.625, 0.625, 0.625, 0.6875, 0.625, 0.625, 1.0, 0.5, 1.0, 1.0, 0.9688, 1.0, 1.0, 0.5, 0.9688, 1.0, 0.9688, 0.5, 0.9688, 0.5, 0.9688, 1.0, 0.9375, 1.0, 0.9688, 0.5, 0.9375, 1.0, 0.9375, 0.5, 0.9375, 0.5, 0.9375, 1.0, 0.9062, 1.0, 0.9375, 0.5, 0.9062, 1.0, 0.9062, 0.5, 0.9062, 0.5, 0.9062, 1.0, 0.875, 1.0, 0.9062, 0.5, 0.875, 1.0, 0.875, 0.5, 0.875, 0.5, 0.875, 1.0, 0.8438, 1.0, 0.875, 0.5, 0.8438, 1.0, 0.8438, 0.5, 0.8438, 0.5, 0.8438, 1.0, 0.8125, 1.0, 0.8438, 0.5, 0.8125, 1.0, 0.8125, 0.5, 0.8125, 0.5, 0.8125, 1.0, 0.7812, 1.0, 0.8125, 0.5, 0.7812, 1.0, 0.7812, 0.5, 0.7812, 0.5, 0.7812, 1.0, 0.75, 1.0, 0.7812, 0.5, 0.75, 1.0, 0.75, 0.5, 0.75, 0.5, 0.75, 1.0, 0.7188, 1.0, 0.75, 0.5, 0.7188, 1.0, 0.7188, 0.5, 0.7188, 0.5, 0.7188, 1.0, 0.6875, 1.0, 0.7188, 0.5, 0.6875, 1.0, 0.6875, 0.5, 0.6875, 0.5, 0.6875, 1.0, 0.6562, 1.0, 0.6875, 0.5, 0.6562, 1.0, 0.6562, 0.5, 0.6562, 0.5, 0.6562, 1.0, 0.625, 1.0, 0.6562, 0.5, 0.625, 1.0, 0.625, 0.5, 0.625, 0.5, 0.625, 1.0, 0.5938, 1.0, 0.625, 0.5, 0.5938, 1.0, 0.5938, 0.5, 0.5938, 0.5, 0.5938, 1.0, 0.5625, 1.0, 0.5938, 0.5, 0.5625, 1.0, 0.5625, 0.5, 0.5625, 0.5, 0.5625, 1.0, 0.5312, 1.0, 0.5625, 0.5, 0.5312, 1.0, 0.5312, 0.5, 0.5312, 0.5, 0.5312, 1.0, 0.5, 1.0, 0.5312, 0.5, 0.5, 1.0, 0.5, 0.5, 0.5, 0.5, 0.5, 1.0, 0.4688, 1.0, 0.5, 0.5, 0.4688, 1.0, 0.4688, 0.5, 0.4688, 0.5, 0.4688, 1.0, 0.4375, 1.0, 0.4688, 0.5, 0.4375, 1.0, 0.4375, 0.5, 0.4375, 0.5, 0.4375, 1.0, 0.4062, 1.0, 0.4375, 0.5, 0.4062, 1.0, 0.4062, 0.5, 0.4062, 0.5, 0.4062, 1.0, 0.375, 1.0, 0.4062, 0.5, 0.375, 1.0, 0.375, 0.5, 0.375, 0.5, 0.375, 1.0, 0.3438, 1.0, 0.375, 0.5, 0.3438, 1.0, 0.3438, 0.5, 0.3438, 0.5, 0.3438, 1.0, 0.3125, 1.0, 0.3438, 0.5, 0.3125, 1.0, 0.3125, 0.5, 0.3125, 0.5, 0.3125, 1.0, 0.2812, 1.0, 0.3125, 0.5, 0.2812, 1.0, 0.2812, 0.5, 0.2812, 0.5, 0.2812, 1.0, 0.25, 1.0, 0.2812, 0.5, 0.25, 1.0, 0.25, 0.5, 0.25, 0.5, 0.25, 1.0, 0.2188, 1.0, 0.25, 0.5, 0.2188, 1.0, 0.2188, 0.5, 0.2188, 0.5, 0.2188, 1.0, 0.1875, 1.0, 0.2188, 0.5, 0.1875, 1.0, 0.1875, 0.5, 0.1875, 0.5, 0.1875, 1.0, 0.1562, 1.0, 0.1875, 0.5, 0.1562, 1.0, 0.1562, 0.5, 0.1562, 0.5, 0.1562, 1.0, 0.125, 1.0, 0.1562, 0.5, 0.125, 1.0, 0.125, 0.5, 0.125, 0.5, 0.125, 1.0, 0.09375, 1.0, 0.125, 0.5, 0.09375, 1.0, 0.09375, 0.5, 0.09375, 0.5, 0.09375, 1.0, 0.0625, 1.0, 0.09375, 0.5, 0.0625, 1.0, 0.0625, 0.5, 0.0625, 0.5, 0.0625, 1.0, 0.03125, 1.0, 0.0625, 0.5, 0.03125, 1.0, 0.03125, 0.5, 0.03125, 0.5, 0.03125, 1.0, 0.0, 1.0, 0.03125, 0.5, 0.0, 1.0, 0.0, 0.5, 1.0, 0.5, 1.0, 1.0, 0.9688, 1.0, 1.0, 0.5, 0.9688, 1.0, 0.9688, 0.5, 0.9688, 0.5, 0.9688, 1.0, 0.9375, 1.0, 0.9688, 0.5, 0.9375, 1.0, 0.9375, 0.5, 0.9375, 0.5, 0.9375, 1.0, 0.9062, 1.0, 0.9375, 0.5, 0.9062, 1.0, 0.9062, 0.5, 0.9062, 0.5, 0.9062, 1.0, 0.875, 1.0, 0.9062, 0.5, 0.875, 1.0, 0.875, 0.5, 0.875, 0.5, 0.875, 1.0, 0.8438, 1.0, 0.875, 0.5, 0.8438, 1.0, 0.8438, 0.5, 0.8438, 0.5, 0.8438, 1.0, 0.8125, 1.0, 0.8438, 0.5, 0.8125, 1.0, 0.8125, 0.5, 0.8125, 0.5, 0.8125, 1.0, 0.7812, 1.0, 0.8125, 0.5, 0.7812, 1.0, 0.7812, 0.5, 0.7812, 0.5, 0.7812, 1.0, 0.75, 1.0, 0.7812, 0.5, 0.75, 1.0, 0.75, 0.5, 0.75, 0.5, 0.75, 1.0, 0.7188, 1.0, 0.75, 0.5, 0.7188, 1.0, 0.7188, 0.5, 0.7188, 0.5, 0.7188, 1.0, 0.6875, 1.0, 0.7188, 0.5, 0.6875, 1.0, 0.6875, 0.5, 0.6875, 0.5, 0.6875, 1.0, 0.6562, 1.0, 0.6875, 0.5, 0.6562, 1.0, 0.6562, 0.5, 0.6562, 0.5, 0.6562, 1.0, 0.625, 1.0, 0.6562, 0.5, 0.625, 1.0, 0.625, 0.5, 0.625, 0.5, 0.625, 1.0, 0.5938, 1.0, 0.625, 0.5, 0.5938, 1.0, 0.5938, 0.5, 0.5938, 0.5, 0.5938, 1.0, 0.5625, 1.0, 0.5938, 0.5, 0.5625, 1.0, 0.5625, 0.5, 0.5625, 0.5, 0.5625, 1.0, 0.5312, 1.0, 0.5625, 0.5, 0.5312, 1.0, 0.5312, 0.5, 0.5312, 0.5, 0.5312, 1.0, 0.5, 1.0, 0.5312, 0.5, 0.5, 1.0, 0.5, 0.5, 0.5, 0.5, 0.5, 1.0, 0.4688, 1.0, 0.5, 0.5, 0.4688, 1.0, 0.4688, 0.5, 0.4688, 0.5, 0.4688, 1.0, 0.4375, 1.0, 0.4688, 0.5, 0.4375, 1.0, 0.4375, 0.5, 0.4375, 0.5, 0.4375, 1.0, 0.4062, 1.0, 0.4375, 0.5, 0.4062, 1.0, 0.4062, 0.5, 0.4062, 0.5, 0.4062, 1.0, 0.375, 1.0, 0.4062, 0.5, 0.375, 1.0, 0.375, 0.5, 0.375, 0.5, 0.375, 1.0, 0.3438, 1.0, 0.375, 0.5, 0.3438, 1.0, 0.3438, 0.5, 0.3438, 0.5, 0.3438, 1.0, 0.3125, 1.0, 0.3438, 0.5, 0.3125, 1.0, 0.3125, 0.5, 0.3125, 0.5, 0.3125, 1.0, 0.2812, 1.0, 0.3125, 0.5, 0.2812, 1.0, 0.2812, 0.5, 0.2812, 0.5, 0.2812, 1.0, 0.25, 1.0, 0.2812, 0.5, 0.25, 1.0, 0.25, 0.5, 0.25, 0.5, 0.25, 1.0, 0.2188, 1.0, 0.25, 0.5, 0.2188, 1.0, 0.2188, 0.5, 0.2188, 0.5, 0.2188, 1.0, 0.1875, 1.0, 0.2188, 0.5, 0.1875, 1.0, 0.1875, 0.5, 0.1875, 0.5, 0.1875, 1.0, 0.1562, 1.0, 0.1875, 0.5, 0.1562, 1.0, 0.1562, 0.5, 0.1562, 0.5, 0.1562, 1.0, 0.125, 1.0, 0.1562, 0.5, 0.125, 1.0, 0.125, 0.5, 0.125, 0.5, 0.125, 1.0, 0.09375, 1.0, 0.125, 0.5, 0.09375, 1.0, 0.09375, 0.5, 0.09375, 0.5, 0.09375, 1.0, 0.0625, 1.0, 0.09375, 0.5, 0.0625, 1.0, 0.0625, 0.5, 0.0625, 0.5, 0.0625, 1.0, 0.03125, 1.0, 0.0625, 0.5, 0.03125, 1.0, 0.03125, 0.5, 0.03125, 0.5, 0.03125, 1.0, 0.0, 1.0, 0.03125, 0.5, 0.0, 1.0, 0.0, 0.5, 1.0, 0.5, 1.0, 1.0, 0.9688, 1.0, 1.0, 0.5, 0.9688, 1.0, 0.9688, 0.5, 0.9688, 0.5, 0.9688, 1.0, 0.9375, 1.0, 0.9688, 0.5, 0.9375, 1.0, 0.9375, 0.5, 0.9375, 0.5, 0.9375, 1.0, 0.9062, 1.0, 0.9375, 0.5, 0.9062, 1.0, 0.9062, 0.5, 0.9062, 0.5, 0.9062, 1.0, 0.875, 1.0, 0.9062, 0.5, 0.875, 1.0, 0.875, 0.5, 0.875, 0.5, 0.875, 1.0, 0.8438, 1.0, 0.875, 0.5, 0.8438, 1.0, 0.8438, 0.5, 0.8438, 0.5, 0.8438, 1.0, 0.8125, 1.0, 0.8438, 0.5, 0.8125, 1.0, 0.8125, 0.5, 0.8125, 0.5, 0.8125, 1.0, 0.7812, 1.0, 0.8125, 0.5, 0.7812, 1.0, 0.7812, 0.5, 0.7812, 0.5, 0.7812, 1.0, 0.75, 1.0, 0.7812, 0.5, 0.75, 1.0, 0.75, 0.5, 0.75, 0.5, 0.75, 1.0, 0.7188, 1.0, 0.75, 0.5, 0.7188, 1.0, 0.7188, 0.5, 0.7188, 0.5, 0.7188, 1.0, 0.6875, 1.0, 0.7188, 0.5, 0.6875, 1.0, 0.6875, 0.5, 0.6875, 0.5, 0.6875, 1.0, 0.6562, 1.0, 0.6875, 0.5, 0.6562, 1.0, 0.6562, 0.5, 0.6562, 0.5, 0.6562, 1.0, 0.625, 1.0, 0.6562, 0.5, 0.625, 1.0, 0.625, 0.5, 0.625, 0.5, 0.625, 1.0, 0.5938, 1.0, 0.625, 0.5, 0.5938, 1.0, 0.5938, 0.5, 0.5938, 0.5, 0.5938, 1.0, 0.5625, 1.0, 0.5938, 0.5, 0.5625, 1.0, 0.5625, 0.5, 0.5625, 0.5, 0.5625, 1.0, 0.5312, 1.0, 0.5625, 0.5, 0.5312, 1.0, 0.5312, 0.5, 0.5312, 0.5, 0.5312, 1.0, 0.5, 1.0, 0.5312, 0.5, 0.5, 1.0, 0.5, 0.5, 0.5, 0.5, 0.5, 1.0, 0.4688, 1.0, 0.5, 0.5, 0.4688, 1.0, 0.4688, 0.5, 0.4688, 0.5, 0.4688, 1.0, 0.4375, 1.0, 0.4688, 0.5, 0.4375, 1.0, 0.4375, 0.5, 0.4375, 0.5, 0.4375, 1.0, 0.4062, 1.0, 0.4375, 0.5, 0.4062, 1.0, 0.4062, 0.5, 0.4062, 0.5, 0.4062, 1.0, 0.375, 1.0, 0.4062, 0.5, 0.375, 1.0, 0.375, 0.5, 0.375, 0.5, 0.375, 1.0, 0.3438, 1.0, 0.375, 0.5, 0.3438, 1.0, 0.3438, 0.5, 0.3438, 0.5, 0.3438, 1.0, 0.3125, 1.0, 0.3438, 0.5, 0.3125, 1.0, 0.3125, 0.5, 0.3125, 0.5, 0.3125, 1.0, 0.2812, 1.0, 0.3125, 0.5, 0.2812, 1.0, 0.2812, 0.5, 0.2812, 0.5, 0.2812, 1.0, 0.25, 1.0, 0.2812, 0.5, 0.25, 1.0, 0.25, 0.5, 0.25, 0.5, 0.25, 1.0, 0.2188, 1.0, 0.25, 0.5, 0.2188, 1.0, 0.2188, 0.5, 0.2188, 0.5, 0.2188, 1.0, 0.1875, 1.0, 0.2188, 0.5, 0.1875, 1.0, 0.1875, 0.5, 0.1875, 0.5, 0.1875, 1.0, 0.1562, 1.0, 0.1875, 0.5, 0.1562, 1.0, 0.1562, 0.5, 0.1562, 0.5, 0.1562, 1.0, 0.125, 1.0, 0.1562, 0.5, 0.125, 1.0, 0.125, 0.5, 0.125, 0.5, 0.125, 1.0, 0.09375, 1.0, 0.125, 0.5, 0.09375, 1.0, 0.09375, 0.5, 0.09375, 0.5, 0.09375, 1.0, 0.0625, 1.0, 0.09375, 0.5, 0.0625, 1.0, 0.0625, 0.5, 0.0625, 0.5, 0.0625, 1.0, 0.03125, 1.0, 0.0625, 0.5, 0.03125, 1.0, 0.03125, 0.5, 0.03125, 0.5, 0.03125, 1.0, 0.0, 1.0, 0.03125, 0.5, 0.0, 1.0, 0.0, 0.5, 0.0, 0.0, 1.0, 0.0, 1.0, 1.0, 0.0, 0.0, 1.0, 1.0, 0.0, 1.0])
me_cube_088.update()
me_cube_088.normals_split_custom_set([tuple(v) for v in zip(*[iter([1.0, 2.041e-07, 0.0, 1.0, 2.041e-07, 0.0, 1.0, 2.041e-07, 0.0, 1.0, 0.0, 0.0, 1.0, 0.0, 0.0, 1.0, 0.0, 0.0, 0.0, -1.0, 0.0, 0.0, -1.0, 0.0, 0.0, -1.0, 0.0, 0.0, -1.0, 0.0, 0.0, -1.0, 0.0, 0.0, -1.0, 0.0, 0.0, -2.678e-09, -1.0, 0.0, -2.678e-09, -1.0, 0.0, -2.678e-09, -1.0, 0.0, -2.678e-09, -1.0, 0.0, -2.678e-09, -1.0, 0.0, -2.678e-09, -1.0, 0.0, 1.0, 0.0, 0.0, 1.0, 0.0, 0.0, 1.0, 0.0, 0.0, 1.0, 0.0, 0.0, 1.0, 0.0, 0.0, 1.0, 0.0, 0.0, 2.678e-09, -1.0, 0.0, 2.678e-09, -1.0, 0.0, 2.678e-09, -1.0, 1.697e-10, 2.678e-09, -1.0, 1.697e-10, 2.678e-09, -1.0, 1.697e-10, 2.678e-09, -1.0, 0.5332, 6.143e-08, 0.846, 0.5332, 6.143e-08, 0.846, 0.5332, 6.143e-08, 0.846, 0.5332, 6.143e-08, 0.846, 0.5332, 6.143e-08, 0.846, 0.5332, 6.143e-08, 0.846, 1.0, 2.04e-07, 0.0, 1.0, 2.04e-07, 0.0, 1.0, 2.04e-07, 0.0, 1.0, 2.04e-07, 0.0, 1.0, 2.04e-07, 0.0, 1.0, 2.04e-07, 0.0, 0.0, 0.0, -1.0, 0.0, 0.0, -1.0, 0.0, 0.0, -1.0, 2.136e-10, 0.0, -1.0, 2.136e-10, 0.0, -1.0, 2.136e-10, 0.0, -1.0, -1.0, 0.0, 0.0, -1.0, 0.0, 0.0, -1.0, 0.0, 0.0, -1.0, 0.0, 0.0, -1.0, 0.0, 0.0, -1.0, 0.0, 0.0, 1.0, 1.353e-07, 0.0, 1.0, 1.353e-07, 0.0, 1.0, 1.353e-07, 0.0, 1.0, 0.0, 0.0, 1.0, 0.0, 0.0, 1.0, 0.0, 0.0, 0.0, 1.0, 0.0, 0.0, 1.0, 0.0, 0.0, 1.0, 0.0, 0.0, 1.0, 0.0, 0.0, 1.0, 0.0, 0.0, 1.0, 0.0, 0.0, -2.678e-09, -1.0, 0.0, -2.678e-09, -1.0, 0.0, -2.678e-09, -1.0, 3.394e-10, -2.678e-09, -1.0, 3.394e-10, -2.678e-09, -1.0, 3.394e-10, -2.678e-09, -1.0, 0.5332, 6.143e-08, 0.846, 0.5332, 6.143e-08, 0.846, 0.5332, 6.143e-08, 0.846, 0.5332, 6.143e-08, 0.846, 0.5332, 6.143e-08, 0.846, 0.5332, 6.143e-08, 0.846, 0.0, 0.7151, 0.699, 0.0, 0.7151, 0.699, 0.0, 0.7151, 0.699, -1.0, -8.58e-08, 0.0, -1.0, -8.58e-08, 0.0, -1.0, -8.58e-08, 0.0, -1.0, -8.58e-08, 0.0, -1.0, -8.58e-08, 0.0, -1.0, -8.58e-08, 0.0, -1.0, -8.58e-08, 0.0, -1.0, -8.58e-08, 0.0, -1.0, -8.58e-08, 0.0, -1.0, -8.58e-08, 0.0, -1.0, -8.58e-08, 0.0, -1.0, -8.58e-08, 0.0, -0.4667, -4.082e-08, 0.8844, -0.4667, -4.082e-08, 0.8844, -0.4667, -4.082e-08, 0.8844, -0.4667, -4.082e-08, 0.8844, -0.4667, -4.082e-08, 0.8844, -0.4667, -4.082e-08, 0.8844, 0.0, -1.0, 0.0, 0.0, -1.0, 0.0, 0.0, -1.0, 0.0, 0.0, -1.0, 0.0, 0.0, -1.0, 0.0, 0.0, -1.0, 0.0, -0.4667, -4.082e-08, 0.8844, -0.4667, -4.082e-08, 0.8844, -0.4667, -4.082e-08, 0.8844, -0.4667, -3.904e-08, 0.8844, -0.4667, -3.904e-08, 0.8844, -0.4667, -3.904e-08, 0.8844, 0.0, -1.0, 0.0, 0.0, -1.0, 0.0, 0.0, -1.0, 0.0, 0.0, -1.0, 0.0, 0.0, -1.0, 0.0, 0.0, -1.0, 0.0, 0.0, 2.678e-09, -1.0, 0.0, 2.678e-09, -1.0, 0.0, 2.678e-09, -1.0, 0.0, 2.678e-09, -1.0, 0.0, 2.678e-09, -1.0, 0.0, 2.678e-09, -1.0, 0.0, 1.0, 0.0, 0.0, 1.0, 0.0, 0.0, 1.0, 0.0, 0.5332, 0.0, 0.846, 0.5332, 0.0, 0.846, 0.5332, 0.0, 0.846, 1.0, -1.952e-07, 0.0, 1.0, -1.952e-07, 0.0, 1.0, -1.952e-07, 0.0, 1.0, 0.0, 0.0, 1.0, 0.0, 0.0, 1.0, 0.0, 0.0, -1.0, 0.0, 0.0, -1.0, 0.0, 0.0, -1.0, 0.0, 0.0, -1.0, 0.0, 0.0, -1.0, 0.0, 0.0, -1.0, 0.0, 0.0, 0.0, 0.0, -1.0, 0.0, 0.0, -1.0, 0.0, 0.0, -1.0, 2.136e-10, 0.0, -1.0, 2.136e-10, 0.0, -1.0, 2.136e-10, 0.0, -1.0, 0.0, 0.0, -1.0, 0.0, 0.0, -1.0, 0.0, 0.0, -1.0, 0.0, 0.0, -1.0, 0.0, 0.0, -1.0, 0.0, 0.0, -1.0, 3.222e-07, -0.7151, 0.699, 3.222e-07, -0.7151, 0.699, 3.222e-07, -0.7151, 0.699, -3.884e-07, 0.7151, 0.699, -3.884e-07, 0.7151, 0.699, -3.884e-07, 0.7151, 0.699, -0.5332, -3.071e-08, 0.846, -0.5332, -3.071e-08, 0.846, -0.5332, -3.071e-08, 0.846, -0.5332, -6.143e-08, 0.846, -0.5332, -6.143e-08, 0.846, -0.5332, -6.143e-08, 0.846, 0.0, -2.678e-09, -1.0, 0.0, -2.678e-09, -1.0, 0.0, -2.678e-09, -1.0, 0.0, -2.678e-09, -1.0, 0.0, -2.678e-09, -1.0, 0.0, -2.678e-09, -1.0, 0.0, 0.0, -1.0, 0.0, 0.0, -1.0, 0.0, 0.0, -1.0, 0.0, 0.0, -1.0, 0.0, 0.0, -1.0, 0.0, 0.0, -1.0, -0.5332, -3.071e-08, 0.846, -0.5332, -3.071e-08, 0.846, -0.5332, -3.071e-08, 0.846, -0.5332, -6.143e-08, 0.846, -0.5332, -6.143e-08, 0.846, -0.5332, -6.143e-08, 0.846, 0.0, 2.678e-09, -1.0, 0.0, 2.678e-09, -1.0, 0.0, 2.678e-09, -1.0, 0.0, 2.678e-09, -1.0, 0.0, 2.678e-09, -1.0, 0.0, 2.678e-09, -1.0, -2.02e-07, 1.0, 0.0, -2.02e-07, 1.0, 0.0, -2.02e-07, 1.0, 0.0, -2.02e-07, 1.0, 0.0, -2.02e-07, 1.0, 0.0, -2.02e-07, 1.0, 0.0, 0.0, -1.0, 0.0, 0.0, -1.0, 0.0, 0.0, -1.0, 0.0, 0.0, -1.0, 0.0, 0.0, -1.0, 0.0, 0.0, -1.0, 0.0, -0.5332, 0.0, 0.846, -0.5332, 0.0, 0.846, -0.5332, 0.0, 0.846, -0.5332, 0.0, 0.846, -0.5332, 0.0, 0.846, -0.5332, 0.0, 0.846, 0.5332, 0.0, 0.846, 0.5332, 0.0, 0.846, 0.5332, 0.0, 0.846, 0.0, -0.7151, 0.699, 0.0, -0.7151, 0.699, 0.0, -0.7151, 0.699, -1.0, 0.0, 0.0, -1.0, 0.0, 0.0, -1.0, 0.0, 0.0, -1.0, 0.0, 0.0, -1.0, 0.0, 0.0, -1.0, 0.0, 0.0, 0.0, 1.0, 0.0, 0.0, 1.0, 0.0, 0.0, 1.0, 0.0, 0.0, 1.0, 0.0, 0.0, 1.0, 0.0, 0.0, 1.0, 0.0, 0.0, 0.0, -1.0, 0.0, 0.0, -1.0, 0.0, 0.0, -1.0, 0.0, 0.0, -1.0, 0.0, 0.0, -1.0, 0.0, 0.0, -1.0, 0.0, -1.0, 0.0, 0.0, -1.0, 0.0, 0.0, -1.0, 0.0, 0.0, -1.0, 0.0, 0.0, -1.0, 0.0, 0.0, -1.0, 0.0, 0.0, -1.0, 0.0, 0.0, -1.0, 0.0, 0.0, -1.0, 0.0, -1.0, -1.972e-07, 0.0, -1.0, -1.972e-07, 0.0, -1.0, -1.972e-07, 0.0, -1.0, -9.35e-07, 0.0, -1.0, -9.35e-07, 0.0, -1.0, -9.35e-07, 0.0, 0.0, 0.0, -1.0, 0.0, 0.0, -1.0, 0.0, 0.0, -1.0, 0.0, 0.0, -1.0, 0.0, 0.0, -1.0, 0.0, 0.0, -1.0, 0.0, -0.7151, 0.699, 0.0, -0.7151, 0.699, 0.0, -0.7151, 0.699, 0.0, -0.7151, 0.699, 0.0, -0.7151, 0.699, 0.0, -0.7151, 0.699, 0.0, 1.0, 0.0, 0.0, 1.0, 0.0, 0.0, 1.0, 0.0, 0.0, 1.0, 0.0, 0.0, 1.0, 0.0, 0.0, 1.0, 0.0, 0.0, 0.7151, 0.699, 0.0, 0.7151, 0.699, 0.0, 0.7151, 0.699, 0.0, 0.7151, 0.699, 0.0, 0.7151, 0.699, 0.0, 0.7151, 0.699, -2.708e-05, -1.0, 4.702e-06, -2.708e-05, -1.0, -4.68e-06, -0.1951, -0.9808, 0.0, -2.708e-05, -1.0, 4.702e-06, -0.1951, -0.9808, 0.0, -0.1951, -0.9808, 0.0, -0.1951, -0.9808, 0.0, -0.1951, -0.9808, 0.0, -0.3827, -0.9239, 0.0, -0.1951, -0.9808, 0.0, -0.3827, -0.9239, 0.0, -0.3827, -0.9239, 0.0, -0.3827, -0.9239, 0.0, -0.3827, -0.9239, 0.0, -0.5556, -0.8315, 0.0, -0.3827, -0.9239, 0.0, -0.5556, -0.8315, 0.0, -0.5556, -0.8315, 0.0, -0.5556, -0.8315, 0.0, -0.5556, -0.8315, 0.0, -0.7071, -0.7071, 0.0, -0.5556, -0.8315, 0.0, -0.7071, -0.7071, 0.0, -0.7071, -0.7071, 0.0, -0.7071, -0.7071, 0.0, -0.7071, -0.7071, 0.0, -0.8315, -0.5556, 0.0, -0.7071, -0.7071, 0.0, -0.8315, -0.5556, 0.0, -0.8315, -0.5556, 0.0, -0.8315, -0.5556, 0.0, -0.8315, -0.5556, 0.0, -0.9239, -0.3827, 0.0, -0.8315, -0.5556, 0.0, -0.9239, -0.3827, 0.0, -0.9239, -0.3827, 0.0, -0.9239, -0.3827, 0.0, -0.9239, -0.3827, 0.0, -0.9808, -0.1951, 0.0, -0.9239, -0.3827, 0.0, -0.9808, -0.1951, 0.0, -0.9808, -0.1951, 0.0, -0.9808, -0.1951, 0.0, -0.9808, -0.1951, 0.0, -1.0, -4.194e-07, 0.0, -0.9808, -0.1951, 0.0, -1.0, -4.194e-07, 0.0, -1.0, 4.194e-07, 0.0, -1.0, 4.194e-07, 0.0, -1.0, -4.194e-07, 0.0, -0.9808, 0.1951, 0.0, -1.0, 4.194e-07, 0.0, -0.9808, 0.1951, 0.0, -0.9808, 0.1951, 0.0, -0.9808, 0.1951, 0.0, -0.9808, 0.1951, 0.0, -0.9239, 0.3827, 0.0, -0.9808, 0.1951, 0.0, -0.9239, 0.3827, 0.0, -0.9239, 0.3827, 0.0, -0.9239, 0.3827, 0.0, -0.9239, 0.3827, 0.0, -0.8315, 0.5556, 0.0, -0.9239, 0.3827, 0.0, -0.8315, 0.5556, 0.0, -0.8315, 0.5556, 0.0, -0.8315, 0.5556, 0.0, -0.8315, 0.5556, 0.0, -0.7071, 0.7071, 0.0, -0.8315, 0.5556, 0.0, -0.7071, 0.7071, 0.0, -0.7071, 0.7071, 0.0, -0.7071, 0.7071, 0.0, -0.7071, 0.7071, 0.0, -0.5556, 0.8315, 0.0, -0.7071, 0.7071, 0.0, -0.5556, 0.8315, 0.0, -0.5556, 0.8315, 0.0, -0.5556, 0.8315, 0.0, -0.5556, 0.8315, 0.0, -0.3827, 0.9239, 0.0, -0.5556, 0.8315, 0.0, -0.3827, 0.9239, 0.0, -0.3827, 0.9239, 0.0, -0.3827, 0.9239, 0.0, -0.3827, 0.9239, 0.0, -0.1951, 0.9808, 0.0, -0.3827, 0.9239, 0.0, -0.1951, 0.9808, 0.0, -0.1951, 0.9808, 0.0, -0.1951, 0.9808, 0.0, -0.1951, 0.9808, 0.0, -6.577e-07, 1.0, 0.0, -0.1951, 0.9808, 0.0, -6.577e-07, 1.0, 0.0, 4.147e-07, 1.0, 0.0, 4.147e-07, 1.0, 0.0, -6.577e-07, 1.0, 0.0, 0.1951, 0.9808, 0.0, 4.147e-07, 1.0, 0.0, 0.1951, 0.9808, 0.0, 0.1951, 0.9808, 0.0, 0.1951, 0.9808, 0.0, 0.1951, 0.9808, 0.0, 0.3827, 0.9239, 0.0, 0.1951, 0.9808, 0.0, 0.3827, 0.9239, 0.0, 0.3827, 0.9239, 0.0, 0.3827, 0.9239, 0.0, 0.3827, 0.9239, 0.0, 0.5556, 0.8315, 0.0, 0.3827, 0.9239, 0.0, 0.5556, 0.8315, 0.0, 0.5556, 0.8315, 0.0, 0.5556, 0.8315, 0.0, 0.5556, 0.8315, 0.0, 0.7071, 0.7071, 0.0, 0.5556, 0.8315, 0.0, 0.7071, 0.7071, 0.0, 0.7071, 0.7071, 0.0, 0.7071, 0.7071, 0.0, 0.7071, 0.7071, 0.0, 0.8315, 0.5556, 0.0, 0.7071, 0.7071, 0.0, 0.8315, 0.5556, 0.0, 0.8315, 0.5556, 0.0, 0.8315, 0.5556, 0.0, 0.8315, 0.5556, 0.0, 0.9239, 0.3827, 0.0, 0.8315, 0.5556, 0.0, 0.9239, 0.3827, 0.0, 0.9239, 0.3827, 0.0, 0.9239, 0.3827, 0.0, 0.9239, 0.3827, 0.0, 0.9808, 0.1951, 0.0, 0.9239, 0.3827, 0.0, 0.9808, 0.1951, 0.0, 0.9808, 0.1951, 0.0, 0.9808, 0.1951, 0.0, 0.9808, 0.1951, 0.0, 1.0, -8.198e-07, 0.0, 0.9808, 0.1951, 0.0, 1.0, -8.198e-07, 0.0, 1.0, 8.245e-07, 0.0, 1.0, 8.245e-07, 0.0, 1.0, -8.198e-07, 0.0, 0.9808, -0.1951, 0.0, 1.0, 8.245e-07, 0.0, 0.9808, -0.1951, 0.0, 0.9808, -0.1951, 0.0, 0.9808, -0.1951, 0.0, 0.9808, -0.1951, 0.0, 0.9239, -0.3827, 0.0, 0.9808, -0.1951, 0.0, 0.9239, -0.3827, 0.0, 0.9239, -0.3827, 0.0, 0.9239, -0.3827, 0.0, 0.9239, -0.3827, 0.0, 0.8315, -0.5556, 0.0, 0.9239, -0.3827, 0.0, 0.8315, -0.5556, 0.0, 0.8315, -0.5556, 0.0, 0.8315, -0.5556, 0.0, 0.8315, -0.5556, 0.0, 0.7071, -0.7071, 0.0, 0.8315, -0.5556, 0.0, 0.7071, -0.7071, 0.0, 0.7071, -0.7071, 0.0, 0.7071, -0.7071, 0.0, 0.7071, -0.7071, 0.0, 0.5556, -0.8315, 0.0, 0.7071, -0.7071, 0.0, 0.5556, -0.8315, 0.0, 0.5556, -0.8315, 0.0, 0.5556, -0.8315, 0.0, 0.5556, -0.8315, 0.0, 0.3827, -0.9239, 0.0, 0.5556, -0.8315, 0.0, 0.3827, -0.9239, 0.0, 0.3827, -0.9239, 0.0, 0.3827, -0.9239, 0.0, 0.3827, -0.9239, 0.0, 0.1951, -0.9808, 0.0, 0.3827, -0.9239, 0.0, 0.1951, -0.9808, 0.0, 0.1951, -0.9808, 0.0, 0.1951, -0.9808, 0.0, 0.1951, -0.9808, 0.0, 2.708e-05, -1.0, -4.702e-06, 0.1951, -0.9808, 0.0, 2.708e-05, -1.0, -4.702e-06, 2.659e-05, -1.0, 4.68e-06, -1.09e-05, -1.0, 4.705e-06, -1.09e-05, -1.0, -4.683e-06, -0.1951, -0.9808, 0.0, -1.09e-05, -1.0, 4.705e-06, -0.1951, -0.9808, 0.0, -0.1951, -0.9808, 0.0, -0.1951, -0.9808, 0.0, -0.1951, -0.9808, 0.0, -0.3827, -0.9239, 0.0, -0.1951, -0.9808, 0.0, -0.3827, -0.9239, 0.0, -0.3827, -0.9239, 0.0, -0.3827, -0.9239, 0.0, -0.3827, -0.9239, 0.0, -0.5556, -0.8315, 0.0, -0.3827, -0.9239, 0.0, -0.5556, -0.8315, 0.0, -0.5556, -0.8315, 0.0, -0.5556, -0.8315, 0.0, -0.5556, -0.8315, 0.0, -0.7071, -0.7071, 0.0, -0.5556, -0.8315, 0.0, -0.7071, -0.7071, 0.0, -0.7071, -0.7071, 0.0, -0.7071, -0.7071, 0.0, -0.7071, -0.7071, 0.0, -0.8315, -0.5556, 0.0, -0.7071, -0.7071, 0.0, -0.8315, -0.5556, 0.0, -0.8315, -0.5556, 0.0, -0.8315, -0.5556, 0.0, -0.8315, -0.5556, 0.0, -0.9239, -0.3827, 0.0, -0.8315, -0.5556, 0.0, -0.9239, -0.3827, 0.0, -0.9239, -0.3827, 0.0, -0.9239, -0.3827, 0.0, -0.9239, -0.3827, 0.0, -0.9808, -0.1951, 0.0, -0.9239, -0.3827, 0.0, -0.9808, -0.1951, 0.0, -0.9808, -0.1951, 0.0, -0.9808, -0.1951, 0.0, -0.9808, -0.1951, 0.0, -1.0, -4.194e-07, 0.0, -0.9808, -0.1951, 0.0, -1.0, -4.194e-07, 0.0, -1.0, 4.194e-07, 0.0, -1.0, 4.194e-07, 0.0, -1.0, -4.194e-07, 0.0, -0.9808, 0.1951, 0.0, -1.0, 4.194e-07, 0.0, -0.9808, 0.1951, 0.0, -0.9808, 0.1951, 0.0, -0.9808, 0.1951, 0.0, -0.9808, 0.1951, 0.0, -0.9239, 0.3827, 0.0, -0.9808, 0.1951, 0.0, -0.9239, 0.3827, 0.0, -0.9239, 0.3827, 0.0, -0.9239, 0.3827, 0.0, -0.9239, 0.3827, 0.0, -0.8315, 0.5556, 0.0, -0.9239, 0.3827, 0.0, -0.8315, 0.5556, 0.0, -0.8315, 0.5556, 0.0, -0.8315, 0.5556, 0.0, -0.8315, 0.5556, 0.0, -0.7071, 0.7071, 0.0, -0.8315, 0.5556, 0.0, -0.7071, 0.7071, 0.0, -0.7071, 0.7071, 0.0, -0.7071, 0.7071, 0.0, -0.7071, 0.7071, 0.0, -0.5556, 0.8315, 0.0, -0.7071, 0.7071, 0.0, -0.5556, 0.8315, 0.0, -0.5556, 0.8315, 0.0, -0.5556, 0.8315, 0.0, -0.5556, 0.8315, 0.0, -0.3827, 0.9239, 0.0, -0.5556, 0.8315, 0.0, -0.3827, 0.9239, 0.0, -0.3827, 0.9239, 0.0, -0.3827, 0.9239, 0.0, -0.3827, 0.9239, 0.0, -0.1951, 0.9808, 0.0, -0.3827, 0.9239, 0.0, -0.1951, 0.9808, 0.0, -0.1951, 0.9808, 0.0, -0.1951, 0.9808, 0.0, -0.1951, 0.9808, 0.0, -6.577e-07, 1.0, 0.0, -0.1951, 0.9808, 0.0, -6.577e-07, 1.0, 0.0, 4.147e-07, 1.0, 0.0, 4.147e-07, 1.0, 0.0, -6.577e-07, 1.0, 0.0, 0.1951, 0.9808, 0.0, 4.147e-07, 1.0, 0.0, 0.1951, 0.9808, 0.0, 0.1951, 0.9808, 0.0, 0.1951, 0.9808, 0.0, 0.1951, 0.9808, 0.0, 0.3827, 0.9239, 0.0, 0.1951, 0.9808, 0.0, 0.3827, 0.9239, 0.0, 0.3827, 0.9239, 0.0, 0.3827, 0.9239, 0.0, 0.3827, 0.9239, 0.0, 0.5556, 0.8315, 0.0, 0.3827, 0.9239, 0.0, 0.5556, 0.8315, 0.0, 0.5556, 0.8315, 0.0, 0.5556, 0.8315, 0.0, 0.5556, 0.8315, 0.0, 0.7071, 0.7071, 0.0, 0.5556, 0.8315, 0.0, 0.7071, 0.7071, 0.0, 0.7071, 0.7071, 0.0, 0.7071, 0.7071, 0.0, 0.7071, 0.7071, 0.0, 0.8315, 0.5556, 0.0, 0.7071, 0.7071, 0.0, 0.8315, 0.5556, 0.0, 0.8315, 0.5556, 0.0, 0.8315, 0.5556, 0.0, 0.8315, 0.5556, 0.0, 0.9239, 0.3827, 0.0, 0.8315, 0.5556, 0.0, 0.9239, 0.3827, 0.0, 0.9239, 0.3827, 0.0, 0.9239, 0.3827, 0.0, 0.9239, 0.3827, 0.0, 0.9808, 0.1951, 0.0, 0.9239, 0.3827, 0.0, 0.9808, 0.1951, 0.0, 0.9808, 0.1951, 0.0, 0.9808, 0.1951, 0.0, 0.9808, 0.1951, 0.0, 1.0, -8.198e-07, 0.0, 0.9808, 0.1951, 0.0, 1.0, -8.198e-07, 0.0, 1.0, 8.245e-07, 0.0, 1.0, 8.245e-07, 0.0, 1.0, -8.198e-07, 0.0, 0.9808, -0.1951, 0.0, 1.0, 8.245e-07, 0.0, 0.9808, -0.1951, 0.0, 0.9808, -0.1951, 0.0, 0.9808, -0.1951, 0.0, 0.9808, -0.1951, 0.0, 0.9239, -0.3827, 0.0, 0.9808, -0.1951, 0.0, 0.9239, -0.3827, 0.0, 0.9239, -0.3827, 0.0, 0.9239, -0.3827, 0.0, 0.9239, -0.3827, 0.0, 0.8315, -0.5556, 0.0, 0.9239, -0.3827, 0.0, 0.8315, -0.5556, 0.0, 0.8315, -0.5556, 0.0, 0.8315, -0.5556, 0.0, 0.8315, -0.5556, 0.0, 0.7071, -0.7071, 0.0, 0.8315, -0.5556, 0.0, 0.7071, -0.7071, 0.0, 0.7071, -0.7071, 0.0, 0.7071, -0.7071, 0.0, 0.7071, -0.7071, 0.0, 0.5556, -0.8315, 0.0, 0.7071, -0.7071, 0.0, 0.5556, -0.8315, 0.0, 0.5556, -0.8315, 0.0, 0.5556, -0.8315, 0.0, 0.5556, -0.8315, 0.0, 0.3827, -0.9239, 0.0, 0.5556, -0.8315, 0.0, 0.3827, -0.9239, 0.0, 0.3827, -0.9239, 0.0, 0.3827, -0.9239, 0.0, 0.3827, -0.9239, 0.0, 0.1951, -0.9808, 0.0, 0.3827, -0.9239, 0.0, 0.1951, -0.9808, 0.0, 0.1951, -0.9808, 0.0, 0.1951, -0.9808, 0.0, 0.1951, -0.9808, 0.0, 1.089e-05, -1.0, -4.705e-06, 0.1951, -0.9808, 0.0, 1.089e-05, -1.0, -4.705e-06, 1.042e-05, -1.0, 4.683e-06, -2.708e-05, -1.0, 4.702e-06, -2.708e-05, -1.0, -4.68e-06, -0.1951, -0.9808, 0.0, -2.708e-05, -1.0, 4.702e-06, -0.1951, -0.9808, 0.0, -0.1951, -0.9808, 0.0, -0.1951, -0.9808, 0.0, -0.1951, -0.9808, 0.0, -0.3827, -0.9239, 0.0, -0.1951, -0.9808, 0.0, -0.3827, -0.9239, 0.0, -0.3827, -0.9239, 0.0, -0.3827, -0.9239, 0.0, -0.3827, -0.9239, 0.0, -0.5556, -0.8315, 0.0, -0.3827, -0.9239, 0.0, -0.5556, -0.8315, 0.0, -0.5556, -0.8315, 0.0, -0.5556, -0.8315, 0.0, -0.5556, -0.8315, 0.0, -0.7071, -0.7071, 0.0, -0.5556, -0.8315, 0.0, -0.7071, -0.7071, 0.0, -0.7071, -0.7071, 0.0, -0.7071, -0.7071, 0.0, -0.7071, -0.7071, 0.0, -0.8315, -0.5556, 0.0, -0.7071, -0.7071, 0.0, -0.8315, -0.5556, 0.0, -0.8315, -0.5556, 0.0, -0.8315, -0.5556, 0.0, -0.8315, -0.5556, 0.0, -0.9239, -0.3827, 0.0, -0.8315, -0.5556, 0.0, -0.9239, -0.3827, 0.0, -0.9239, -0.3827, 0.0, -0.9239, -0.3827, 0.0, -0.9239, -0.3827, 0.0, -0.9808, -0.1951, 0.0, -0.9239, -0.3827, 0.0, -0.9808, -0.1951, 0.0, -0.9808, -0.1951, 0.0, -0.9808, -0.1951, 0.0, -0.9808, -0.1951, 0.0, -1.0, -4.194e-07, 0.0, -0.9808, -0.1951, 0.0, -1.0, -4.194e-07, 0.0, -1.0, 4.194e-07, 0.0, -1.0, 4.194e-07, 0.0, -1.0, -4.194e-07, 0.0, -0.9808, 0.1951, 0.0, -1.0, 4.194e-07, 0.0, -0.9808, 0.1951, 0.0, -0.9808, 0.1951, 0.0, -0.9808, 0.1951, 0.0, -0.9808, 0.1951, 0.0, -0.9239, 0.3827, 0.0, -0.9808, 0.1951, 0.0, -0.9239, 0.3827, 0.0, -0.9239, 0.3827, 0.0, -0.9239, 0.3827, 0.0, -0.9239, 0.3827, 0.0, -0.8315, 0.5556, 0.0, -0.9239, 0.3827, 0.0, -0.8315, 0.5556, 0.0, -0.8315, 0.5556, 0.0, -0.8315, 0.5556, 0.0, -0.8315, 0.5556, 0.0, -0.7071, 0.7071, 0.0, -0.8315, 0.5556, 0.0, -0.7071, 0.7071, 0.0, -0.7071, 0.7071, 0.0, -0.7071, 0.7071, 0.0, -0.7071, 0.7071, 0.0, -0.5556, 0.8315, 0.0, -0.7071, 0.7071, 0.0, -0.5556, 0.8315, 0.0, -0.5556, 0.8315, 0.0, -0.5556, 0.8315, 0.0, -0.5556, 0.8315, 0.0, -0.3827, 0.9239, 0.0, -0.5556, 0.8315, 0.0, -0.3827, 0.9239, 0.0, -0.3827, 0.9239, 0.0, -0.3827, 0.9239, 0.0, -0.3827, 0.9239, 0.0, -0.1951, 0.9808, 0.0, -0.3827, 0.9239, 0.0, -0.1951, 0.9808, 0.0, -0.1951, 0.9808, 0.0, -0.1951, 0.9808, 0.0, -0.1951, 0.9808, 0.0, -6.577e-07, 1.0, 0.0, -0.1951, 0.9808, 0.0, -6.577e-07, 1.0, 0.0, 4.147e-07, 1.0, 0.0, 4.147e-07, 1.0, 0.0, -6.577e-07, 1.0, 0.0, 0.1951, 0.9808, 0.0, 4.147e-07, 1.0, 0.0, 0.1951, 0.9808, 0.0, 0.1951, 0.9808, 0.0, 0.1951, 0.9808, 0.0, 0.1951, 0.9808, 0.0, 0.3827, 0.9239, 0.0, 0.1951, 0.9808, 0.0, 0.3827, 0.9239, 0.0, 0.3827, 0.9239, 0.0, 0.3827, 0.9239, 0.0, 0.3827, 0.9239, 0.0, 0.5556, 0.8315, 0.0, 0.3827, 0.9239, 0.0, 0.5556, 0.8315, 0.0, 0.5556, 0.8315, 0.0, 0.5556, 0.8315, 0.0, 0.5556, 0.8315, 0.0, 0.7071, 0.7071, 0.0, 0.5556, 0.8315, 0.0, 0.7071, 0.7071, 0.0, 0.7071, 0.7071, 0.0, 0.7071, 0.7071, 0.0, 0.7071, 0.7071, 0.0, 0.8315, 0.5556, 0.0, 0.7071, 0.7071, 0.0, 0.8315, 0.5556, 0.0, 0.8315, 0.5556, 0.0, 0.8315, 0.5556, 0.0, 0.8315, 0.5556, 0.0, 0.9239, 0.3827, 0.0, 0.8315, 0.5556, 0.0, 0.9239, 0.3827, 0.0, 0.9239, 0.3827, 0.0, 0.9239, 0.3827, 0.0, 0.9239, 0.3827, 0.0, 0.9808, 0.1951, 0.0, 0.9239, 0.3827, 0.0, 0.9808, 0.1951, 0.0, 0.9808, 0.1951, 0.0, 0.9808, 0.1951, 0.0, 0.9808, 0.1951, 0.0, 1.0, -8.198e-07, 0.0, 0.9808, 0.1951, 0.0, 1.0, -8.198e-07, 0.0, 1.0, 8.245e-07, 0.0, 1.0, 8.245e-07, 0.0, 1.0, -8.198e-07, 0.0, 0.9808, -0.1951, 0.0, 1.0, 8.245e-07, 0.0, 0.9808, -0.1951, 0.0, 0.9808, -0.1951, 0.0, 0.9808, -0.1951, 0.0, 0.9808, -0.1951, 0.0, 0.9239, -0.3827, 0.0, 0.9808, -0.1951, 0.0, 0.9239, -0.3827, 0.0, 0.9239, -0.3827, 0.0, 0.9239, -0.3827, 0.0, 0.9239, -0.3827, 0.0, 0.8315, -0.5556, 0.0, 0.9239, -0.3827, 0.0, 0.8315, -0.5556, 0.0, 0.8315, -0.5556, 0.0, 0.8315, -0.5556, 0.0, 0.8315, -0.5556, 0.0, 0.7071, -0.7071, 0.0, 0.8315, -0.5556, 0.0, 0.7071, -0.7071, 0.0, 0.7071, -0.7071, 0.0, 0.7071, -0.7071, 0.0, 0.7071, -0.7071, 0.0, 0.5556, -0.8315, 0.0, 0.7071, -0.7071, 0.0, 0.5556, -0.8315, 0.0, 0.5556, -0.8315, 0.0, 0.5556, -0.8315, 0.0, 0.5556, -0.8315, 0.0, 0.3827, -0.9239, 0.0, 0.5556, -0.8315, 0.0, 0.3827, -0.9239, 0.0, 0.3827, -0.9239, 0.0, 0.3827, -0.9239, 0.0, 0.3827, -0.9239, 0.0, 0.1951, -0.9808, 0.0, 0.3827, -0.9239, 0.0, 0.1951, -0.9808, 0.0, 0.1951, -0.9808, 0.0, 0.1951, -0.9808, 0.0, 0.1951, -0.9808, 0.0, 2.708e-05, -1.0, -4.702e-06, 0.1951, -0.9808, 0.0, 2.708e-05, -1.0, -4.702e-06, 2.659e-05, -1.0, 4.68e-06, 0.0, 0.0, 1.0, 0.0, 0.0, 1.0, 0.0, 0.0, 1.0, 0.0, 0.0, 1.0, 0.0, 0.0, 1.0, 0.0, 0.0, 1.0])] * 3)])

# ---- objects
ob_2x1_hospital_col = bpy.data.objects.new('2x1_Hospital.col', me_cube_002)
ob_2x1_pizzahut_col = bpy.data.objects.new('2x1_PizzaHut.col', me_plane_056)
ob_2x1_school_col = bpy.data.objects.new('2x1_School.col', me_cube_088)

# ---- transforms, parenting, visibility, modifiers, constraints
ob_2x1_hospital_col.location = (0.0, 0.0, 0.0)
ob_2x1_hospital_col.rotation_mode = 'QUATERNION'
ob_2x1_hospital_col.rotation_quaternion = (1.0, 0.0, 0.0, 0.0)
ob_2x1_pizzahut_col.location = (0.0, 0.0, 0.0)
ob_2x1_pizzahut_col.rotation_mode = 'QUATERNION'
ob_2x1_pizzahut_col.rotation_quaternion = (1.0, 0.0, 0.0, 0.0)
ob_2x1_school_col.location = (0.0, 0.0, 0.0)
ob_2x1_school_col.rotation_mode = 'QUATERNION'
ob_2x1_school_col.rotation_quaternion = (1.0, 0.0, 0.0, 0.0)

# ---- collection membership
col_collection.objects.link(ob_2x1_hospital_col)
col_collection.objects.link(ob_2x1_pizzahut_col)
col_collection.objects.link(ob_2x1_school_col)

# ---- scene / render settings (as saved in the file)
scene.frame_start = 1; scene.frame_end = 250; scene.frame_set(1)
scene.render.engine = 'BLENDER_EEVEE_NEXT'
bpy.context.view_layer.update()

# ---- added for rendering (the .blend has no active camera and no usable light): camera, sun
cam_auto = bpy.data.cameras.new('AutoCamera')
cam_auto.lens = 50.0
cam_auto.sensor_width = 36.0
cam_auto.clip_end = 1000.0
ob_auto_camera = bpy.data.objects.new('AutoCamera', cam_auto)
scene.collection.objects.link(ob_auto_camera)
ob_auto_camera.location = (49.124, -58.9489, 53.5723)
ob_auto_camera.rotation_euler = (1.09748, -7.21219e-08, 0.694738)
scene.camera = ob_auto_camera
light_auto_sun = bpy.data.lights.new('AutoSun', 'SUN')
light_auto_sun.energy = 3.0
light_auto_sun.angle = 0.0523599
ob_auto_sun = bpy.data.objects.new('AutoSun', light_auto_sun)
scene.collection.objects.link(ob_auto_sun)
ob_auto_sun.rotation_euler = (0.872665, 0.174533, 0.523599)
bpy.context.view_layer.update()

